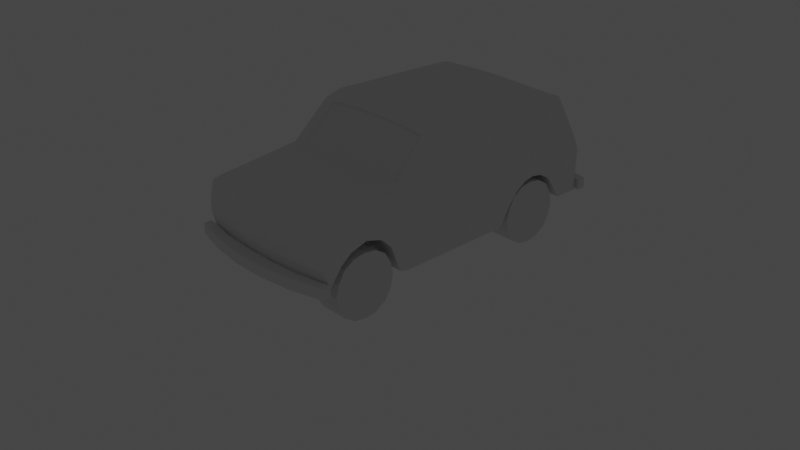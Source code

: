 # Source: niva.blend  (saved by Blender 3.3.6; exported with 4.5.12 LTS)
import bpy
from mathutils import Matrix  # noqa: F401  (used for matrix-valued properties, if any)

bpy.ops.wm.read_factory_settings(use_empty=True)
scene = bpy.context.scene
scene.name = 'Scene'

# ---- collections
col_collection = bpy.data.collections.new('Collection'); scene.collection.children.link(col_collection)

# ---- materials (node trees are filled in below, after node groups)
mat_material = bpy.data.materials.new('Material')
mat_material.alpha_threshold = 0.0
mat_material.use_transparent_shadow = False
mat_material.roughness = 0.5
mat_material.line_color = (0.0, 0.0, 0.0, 1.0)

# ---- material node trees
mat_material.use_nodes = True; mat_material.node_tree.nodes.clear()
_N = mat_material.node_tree.nodes; _L = mat_material.node_tree.links
n0 = _N.new('ShaderNodeOutputMaterial'); n0.name = 'Material Output'; n0.location = (300, 300)
n1 = _N.new('ShaderNodeBsdfPrincipled'); n1.name = 'Principled BSDF'; n1.location = (10, 300)
n1.distribution = 'GGX'
n1.subsurface_method = 'RANDOM_WALK_SKIN'
n1.inputs[3].default_value = 1.45
n1.inputs[27].default_value = (0.0, 0.0, 0.0, 1.0)
n1.inputs[28].default_value = 1.0
_L.new(n1.outputs[0], n0.inputs[0])
n0.is_active_output = True

# ---- world
world_world = bpy.data.worlds.new('World'); scene.world = world_world
world_world.use_nodes = True; world_world.node_tree.nodes.clear()
_N = world_world.node_tree.nodes; _L = world_world.node_tree.links
n0 = _N.new('ShaderNodeOutputWorld'); n0.name = 'World Output'; n0.location = (300, 300)
n1 = _N.new('ShaderNodeBackground'); n1.name = 'Background'; n1.location = (10, 300)
n1.inputs[0].default_value = (0.05088, 0.05088, 0.05088, 1.0)
_L.new(n1.outputs[0], n0.inputs[0])
n0.is_active_output = True
world_world.color = (0.05088, 0.05088, 0.05088)
world_world.use_sun_shadow = False
world_world.sun_shadow_jitter_overblur = 0.0

# ---- cameras
cam_camera = bpy.data.cameras.new('Camera')
cam_camera.clip_end = 100.0
cam_camera.ortho_scale = 7.314

# ---- lights
light_light = bpy.data.lights.new('Light', 'POINT')
light_light.transmission_factor = 0.0
light_light.energy = 1000.0
light_light.shadow_soft_size = 0.1
light_light.shadow_maximum_resolution = 0.006
light_light.use_absolute_resolution = True

# ---- meshes
me_cube = bpy.data.meshes.new('Cube')
me_cube.from_pydata([(0.84, 1.754, 0.5239), (0.84, 1.737, 0.05861), (0.84, -1.669, 0.4895), (0.84, -1.669, 0.3383), (0.7669, -0.2728, 1.17), (0.84, -0.2728, 0.0), (0.7669, -0.6875, 0.8111), (0.84, -0.6875, 0.0), (0.84, -1.624, 0.6681), (0.84, -1.624, 0.1753), (0.84, 1.299, 0.3279), (0.7669, 1.299, 1.17), (0.84, 1.483, 0.05861), (0.7669, 1.483, 1.144), (0.7669, 0.5931, 1.195), (0.84, 0.5931, 0.0), (0.84, -0.7717, 0.02381), (0.7669, -0.7717, 0.8026), (0.7669, -1.593, 0.7195), (0.84, -1.593, 0.1753), (0.84, -1.368, 0.423), (0.7669, -1.368, 0.7423), (0.84, -0.999, 0.4248), (0.7669, -0.999, 0.7796), (0.7669, -1.183, 0.761), (0.84, -1.183, 0.4803), (0.84, 1.051, 0.4213), (0.7669, 1.051, 1.179), (0.7669, 0.8223, 1.187), (0.84, 0.8223, 0.3279), (0.84, 1.175, 0.3993), (0.7669, 1.175, 1.175), (0.84, -0.8853, 0.3086), (0.7669, -0.8853, 0.7911), (0.7669, -1.48, 0.7309), (0.84, -1.48, 0.3339), (0.84, 0.9369, 0.3993), (0.7669, 0.9369, 1.183), (0.7669, 0.7077, 1.191), (0.84, 0.7077, 0.1925), (0.7669, -0.08061, 1.219), (0.84, -0.08061, 0.0), (0.504, 1.737, 0.05861), (0.168, 1.737, 0.05861), (0.504, -1.724, 0.4895), (0.168, -1.751, 0.4895), (0.168, -1.751, 0.3383), (0.504, -1.724, 0.3383), (0.168, 1.823, 0.5239), (0.504, 1.802, 0.5239), (0.504, -0.2728, 0.0), (0.168, -0.2728, 0.0), (0.1671, -0.306, 1.21), (0.5012, -0.3066, 1.192), (0.504, -0.6875, 0.0), (0.168, -0.6875, 0.0), (0.168, -0.6627, 0.8316), (0.504, -0.6621, 0.8311), (0.504, -1.679, 0.1753), (0.168, -1.706, 0.1753), (0.168, -1.706, 0.6681), (0.504, -1.679, 0.6681), (0.168, 1.299, 1.244), (0.504, 1.299, 1.226), (0.504, 1.299, 0.3279), (0.5035, 1.299, 0.05892), (0.504, 1.483, 0.05861), (0.5044, 1.483, 0.05861), (0.168, 1.483, 1.144), (0.504, 1.483, 1.144), (0.168, 0.5931, 1.269), (0.504, 0.5931, 1.25), (0.504, 0.5931, 0.0), (0.5011, 0.5931, 0.0), (0.168, -0.7717, 0.8026), (0.504, -0.7717, 0.8026), (0.504, -0.7717, 0.02381), (0.5044, -0.7717, 0.1747), (0.168, -1.593, 0.7195), (0.504, -1.593, 0.7195), (0.504, -1.593, 0.1753), (0.5044, -1.593, 0.1747), (0.504, -1.368, 0.423), (0.5044, -1.368, 0.1747), (0.168, -1.368, 0.7423), (0.504, -1.368, 0.7423), (0.168, -0.999, 0.7796), (0.504, -0.999, 0.7796), (0.504, -0.999, 0.4248), (0.5044, -0.999, 0.1747), (0.168, -1.183, 0.761), (0.504, -1.183, 0.761), (0.504, -1.183, 0.4803), (0.5044, -1.183, 0.1747), (0.504, 1.051, 0.4213), (0.5035, 1.051, 0.05892), (0.168, 1.051, 1.253), (0.504, 1.051, 1.234), (0.504, 0.8223, 0.3279), (0.5035, 0.8223, 0.05892), (0.168, 0.8223, 1.261), (0.504, 0.8223, 1.242), (0.168, 1.175, 1.248), (0.504, 1.175, 1.23), (0.504, 1.175, 0.3993), (0.5035, 1.175, 0.05892), (0.504, -0.8853, 0.3086), (0.5044, -0.7688, 0.1747), (0.168, -0.8853, 0.7911), (0.504, -0.8853, 0.7911), (0.504, -1.48, 0.3339), (0.5044, -1.48, 0.1747), (0.168, -1.48, 0.7309), (0.504, -1.48, 0.7309), (0.168, 0.9369, 1.257), (0.504, 0.9369, 1.238), (0.504, 0.9369, 0.3993), (0.5035, 0.9369, 0.05892), (0.504, 0.7077, 0.1925), (0.5035, 0.7077, 0.05892), (0.168, 0.7077, 1.265), (0.504, 0.7077, 1.246), (0.168, -0.08061, 1.293), (0.504, -0.08061, 1.274), (0.504, -0.08061, 0.0), (0.168, -0.08061, 0.0), (0.672, -1.701, 0.3383), (0.672, 1.781, 0.5239), (0.6243, -0.3058, 1.177), (0.6518, -0.6631, 0.832), (0.672, -1.655, 0.6681), (0.672, 1.299, 1.207), (0.672, 1.483, 1.144), (0.672, 0.5931, 1.232), (0.672, -0.7717, 0.8026), (0.672, -1.593, 0.7195), (0.672, -1.368, 0.7423), (0.672, -0.999, 0.7796), (0.672, -1.183, 0.761), (0.672, 1.051, 1.216), (0.672, 0.8223, 1.224), (0.672, 1.175, 1.211), (0.672, -0.8853, 0.7911), (0.672, -1.48, 0.7309), (0.672, 0.9369, 1.22), (0.672, 0.7077, 1.228), (0.672, -0.08061, 1.256), (0.672, 1.737, 0.05861), (0.672, -1.701, 0.4895), (0.672, -0.2728, 0.0), (0.672, -0.6875, 0.0), (0.672, -1.655, 0.1753), (0.672, 1.299, 0.3279), (0.672, 1.483, 0.05861), (0.672, 0.5931, 0.0), (0.672, -0.7717, 0.02381), (0.672, -1.593, 0.1753), (0.672, -1.368, 0.423), (0.672, -0.999, 0.4248), (0.672, -1.183, 0.4803), (0.672, 1.051, 0.4213), (0.672, 0.8223, 0.3279), (0.672, 1.175, 0.3993), (0.672, -0.8853, 0.3086), (0.672, -1.48, 0.3339), (0.672, 0.9369, 0.3993), (0.672, 0.7077, 0.1925), (0.672, -0.08061, 0.0), (0.84, -1.183, 0.6678), (0.84, -0.6875, 0.6674), (0.84, -1.593, 0.6681), (0.84, -1.48, 0.668), (0.84, 0.8223, 0.6664), (0.84, 0.9369, 0.6663), (0.84, -0.08061, 0.667), (0.84, 0.5931, 0.6666), (0.84, -0.999, 0.6677), (0.84, 1.692, 0.6658), (0.84, -0.2728, 0.6672), (0.84, -0.7717, 0.6675), (0.84, -0.8853, 0.6676), (0.84, 1.483, 0.6659), (0.84, 1.299, 0.6661), (0.84, 1.175, 0.6662), (0.84, 0.7077, 0.6665), (0.84, 1.051, 0.6662), (0.84, -1.368, 0.6679), (0.168, -0.2728, 1.244), (0.504, -0.2728, 1.225), (0.168, -0.6875, 0.8111), (0.504, -0.6875, 0.8111), (0.672, -0.2728, 1.207), (0.672, -0.6875, 0.8111), (0.1606, -0.3049, 1.185), (0.4818, -0.3054, 1.168), (0.1615, -0.6396, 0.835), (0.4844, -0.639, 0.8345), (0.6001, -0.3046, 1.154), (0.6276, -0.6399, 0.8354), (-5.96e-08, -0.2728, 1.244), (-5.96e-08, 1.299, 1.244), (-5.96e-08, 0.5931, 1.269), (-5.96e-08, 1.051, 1.253), (-5.96e-08, 0.8223, 1.261), (-5.96e-08, 1.175, 1.248), (-5.96e-08, 0.9369, 1.257), (-5.96e-08, 0.7077, 1.265), (-5.96e-08, -0.08061, 1.293), (-5.96e-08, -0.306, 1.21), (-5.96e-08, -0.3049, 1.185), (0.0, 1.737, 0.05861), (0.0, -1.751, 0.4895), (-5.96e-08, -1.751, 0.3383), (-5.96e-08, 1.823, 0.5239), (0.0, -0.2728, 0.0), (0.0, -0.6875, 0.0), (-5.96e-08, -0.6875, 0.8111), (0.0, -1.706, 0.1753), (-5.96e-08, -1.706, 0.6681), (0.0, 1.299, 0.05892), (0.0, 1.483, 0.05877), (0.0, 0.5931, 0.0), (-5.96e-08, -0.7717, 0.8026), (0.0, -0.7717, 0.1747), (-5.96e-08, -1.593, 0.7195), (0.0, -1.593, 0.1747), (0.0, -1.368, 0.1747), (-5.96e-08, -1.368, 0.7423), (-5.96e-08, -0.999, 0.7796), (0.0, -0.999, 0.1747), (-5.96e-08, -1.183, 0.761), (0.0, -1.183, 0.1747), (0.0, 1.051, 0.05892), (0.0, 0.8223, 0.05892), (0.0, 1.175, 0.05892), (0.0, -0.7688, 0.1747), (-5.96e-08, -0.8853, 0.7911), (0.0, -1.48, 0.1747), (-5.96e-08, -1.48, 0.7309), (0.0, 0.9369, 0.05892), (0.0, 0.7077, 0.05892), (0.0, -0.08061, 0.0), (-5.96e-08, -0.6627, 0.8316), (-5.96e-08, -0.6396, 0.835), (-5.96e-08, 1.483, 1.144), (0.7923, -0.257, 0.966), (0.818, -0.261, 0.7896), (0.7751, -0.08064, 1.125), (0.8194, -0.08055, 0.7892), (0.7729, 0.3828, 1.125), (0.8191, 0.3746, 0.7879), (0.8033, -0.319, 0.8902), (0.7742, -0.127, 1.125), (0.7767, -0.08061, 1.145), (0.7744, 0.4037, 1.145), (0.826, 0.3945, 0.7677), (0.8265, -0.08061, 0.769), (0.8073, -0.3436, 0.8922), (0.7947, -0.2728, 0.9787), (0.8251, -0.2728, 0.7695), (0.7756, -0.1367, 1.145), (0.7683, 0.8216, 1.118), (0.818, 0.8229, 0.7644), (0.7916, 1.285, 0.9436), (0.8203, 1.292, 0.7457), (0.7679, 0.5924, 1.128), (0.8169, 0.5938, 0.7735), (0.7688, 1.051, 1.107), (0.819, 1.052, 0.7553), (0.7681, 0.707, 1.123), (0.8174, 0.7083, 0.769), (0.7685, 0.9362, 1.113), (0.8185, 0.9375, 0.7599), (0.769, 1.169, 1.102), (0.8196, 1.176, 0.7504), (0.7773, 1.236, 1.042), (0.8135, 1.334, 0.7874), (0.8051, 1.334, 0.8444), (0.7676, 0.5319, 1.131), (0.8165, 0.5153, 0.7767), (0.8301, 1.175, 0.7352), (0.8307, 1.299, 0.7302), (0.7988, 1.299, 0.9503), (0.7842, 1.249, 1.051), (0.7751, 1.175, 1.117), (0.8284, 0.8223, 0.7492), (0.8289, 0.9369, 0.7446), (0.7747, 0.9369, 1.128), (0.7745, 0.8223, 1.133), (0.8295, 1.051, 0.7401), (0.7749, 1.051, 1.123), (0.8224, 1.349, 0.7811), (0.8126, 1.349, 0.8479), (0.8273, 0.5931, 0.7583), (0.8278, 0.7077, 0.7537), (0.7742, 0.7077, 1.138), (0.774, 0.5931, 1.143), (0.7737, 0.5173, 1.147), (0.8268, 0.4992, 0.762), (0.1679, 1.737, 0.673), (0.1677, 1.542, 1.029), (0.5033, 1.721, 0.6716), (0.4962, 1.541, 1.024), (-5.96e-08, 1.75, 0.6571), (-5.96e-08, 1.534, 1.051), (0.5484, 1.716, 0.6715), (0.5746, 1.7, 0.6958), (0.5432, 1.557, 0.9865), (0.168, 1.75, 0.6564), (0.0, 1.736, 0.6736), (-1.863e-09, 1.54, 1.031), (0.504, 1.734, 0.6548), (0.504, 1.534, 1.044), (0.168, 1.535, 1.049), (0.5581, 1.728, 0.6546), (0.5963, 1.705, 0.6902), (0.5632, 1.554, 0.9968)], [], [(151, 9, 3, 126), (9, 8, 2, 3), (147, 127, 0, 1), (41, 174, 178, 5), (167, 41, 5, 149), (5, 178, 169, 7), (149, 5, 7, 150), (19, 170, 8, 9), (156, 19, 9, 151), (153, 12, 10, 152), (12, 181, 182, 10), (1, 0, 177, 181, 12), (147, 1, 12, 153), (166, 39, 15, 154), (39, 184, 175, 15), (150, 7, 16, 155), (7, 169, 179, 16), (164, 35, 19, 156), (35, 171, 170, 19), (25, 168, 186, 20), (159, 25, 20, 157), (163, 32, 22, 158), (32, 180, 176, 22), (158, 22, 25, 159), (22, 176, 168, 25), (30, 183, 185, 26), (162, 30, 26, 160), (36, 173, 172, 29), (165, 36, 29, 161), (152, 10, 30, 162), (10, 182, 183, 30), (16, 179, 180, 32), (155, 16, 32, 163), (20, 186, 171, 35), (157, 20, 35, 164), (160, 26, 36, 165), (26, 185, 173, 36), (29, 172, 184, 39), (161, 29, 39, 166), (154, 15, 41, 167), (15, 175, 174, 41), (221, 73, 125, 241), (73, 72, 124, 125), (133, 71, 123, 146), (71, 70, 122, 123), (140, 101, 121, 145), (101, 100, 120, 121), (233, 99, 119, 240), (99, 98, 118, 119), (232, 95, 117, 239), (95, 94, 116, 117), (139, 97, 115, 144), (97, 96, 114, 115), (136, 85, 113, 143), (85, 84, 112, 113), (226, 83, 111, 237), (83, 82, 110, 111), (134, 75, 109, 142), (75, 74, 108, 109), (223, 77, 107, 235), (77, 76, 106, 107), (219, 65, 105, 234), (65, 64, 104, 105), (131, 63, 103, 141), (63, 62, 102, 103), (144, 115, 101, 140), (115, 114, 100, 101), (239, 117, 99, 233), (117, 116, 98, 99), (141, 103, 97, 139), (103, 102, 96, 97), (234, 105, 95, 232), (105, 104, 94, 95), (229, 89, 93, 231), (89, 88, 92, 93), (137, 87, 91, 138), (87, 86, 90, 91), (235, 107, 89, 229), (107, 106, 88, 89), (142, 109, 87, 137), (109, 108, 86, 87), (138, 91, 85, 136), (91, 90, 84, 85), (231, 93, 83, 226), (93, 92, 82, 83), (237, 111, 81, 225), (111, 110, 80, 81), (143, 113, 79, 135), (113, 112, 78, 79), (215, 55, 77, 223), (55, 54, 76, 77), (192, 190, 75, 134), (190, 189, 74, 75), (240, 119, 73, 221), (119, 118, 72, 73), (145, 121, 71, 133), (121, 120, 70, 71), (127, 315, 316, 132), (49, 48, 308, 311), (48, 213, 303, 308), (210, 43, 67, 220), (43, 42, 66, 67), (220, 67, 65, 219), (67, 66, 64, 65), (132, 69, 63, 131), (69, 68, 62, 63), (68, 244, 200, 62), (135, 79, 61, 130), (79, 78, 60, 61), (225, 81, 59, 217), (81, 80, 58, 59), (129, 128, 197, 198), (214, 51, 55, 215), (51, 50, 54, 55), (146, 123, 188, 191), (123, 122, 187, 188), (241, 125, 51, 214), (125, 124, 50, 51), (210, 213, 48, 43), (43, 48, 49, 42), (217, 59, 46, 212), (59, 58, 47, 46), (126, 148, 44, 47), (47, 44, 45, 46), (130, 61, 44, 148), (61, 60, 45, 44), (53, 52, 193, 194), (8, 130, 148, 2), (3, 2, 148, 126), (40, 146, 191, 4), (4, 191, 192, 6), (18, 135, 130, 8), (13, 132, 131, 11), (0, 127, 132, 13, 177), (38, 145, 133, 14), (6, 192, 134, 17), (34, 143, 135, 18), (24, 138, 136, 21), (33, 142, 137, 23), (23, 137, 138, 24), (31, 141, 139, 27), (37, 144, 140, 28), (11, 131, 141, 31), (17, 134, 142, 33), (21, 136, 143, 34), (27, 139, 144, 37), (28, 140, 145, 38), (14, 133, 146, 40), (72, 154, 167, 124), (98, 161, 166, 118), (94, 160, 165, 116), (82, 157, 164, 110), (76, 155, 163, 106), (64, 152, 162, 104), (116, 165, 161, 98), (104, 162, 160, 94), (88, 158, 159, 92), (106, 163, 158, 88), (92, 159, 157, 82), (110, 164, 156, 80), (54, 150, 155, 76), (118, 166, 154, 72), (42, 147, 153, 66), (66, 153, 152, 64), (80, 156, 151, 58), (50, 149, 150, 54), (124, 167, 149, 50), (42, 49, 127, 147), (58, 151, 126, 47), (184, 172, 285, 294), (183, 182, 281, 280), (180, 179, 17, 33), (175, 184, 294, 293), (173, 185, 289, 286), (170, 171, 34, 18), (178, 174, 256, 259), (168, 176, 23, 24), (172, 173, 286, 285), (182, 181, 13, 11, 282, 292, 291, 281), (181, 177, 13), (171, 186, 21, 34), (179, 169, 6, 17), (186, 168, 24, 21), (174, 175, 293, 298, 297, 296, 14, 40, 253, 254, 255, 256), (169, 178, 259, 257, 258, 4, 6), (176, 180, 33, 23), (8, 170, 18), (185, 183, 280, 289), (208, 52, 187, 199), (52, 53, 188, 187), (57, 56, 189, 190), (53, 128, 191, 188), (129, 57, 190, 192), (128, 129, 192, 191), (242, 56, 195, 243), (56, 57, 196, 195), (128, 53, 194, 197), (57, 129, 198, 196), (52, 208, 209, 193), (122, 207, 199, 187), (120, 206, 201, 70), (102, 204, 202, 96), (114, 205, 203, 100), (62, 200, 204, 102), (96, 202, 205, 114), (100, 203, 206, 120), (70, 201, 207, 122), (56, 242, 216, 189), (60, 218, 211, 45), (46, 45, 211, 212), (78, 224, 218, 60), (189, 216, 222, 74), (112, 238, 224, 78), (90, 230, 227, 84), (108, 236, 228, 86), (86, 228, 230, 90), (74, 222, 236, 108), (84, 227, 238, 112), (258, 260, 253, 40, 4), (247, 249, 254, 253), (249, 250, 255, 254), (250, 248, 256, 255), (251, 245, 258, 257), (246, 251, 257, 259), (245, 252, 260, 258), (252, 247, 253, 260), (248, 246, 259, 256), (284, 283, 282, 11, 31), (288, 287, 37, 28), (290, 284, 31, 27), (296, 295, 38, 14), (295, 288, 28, 38), (287, 290, 27, 37), (264, 274, 280, 281), (275, 263, 282, 283), (273, 275, 283, 284), (272, 262, 285, 286), (261, 271, 287, 288), (274, 268, 289, 280), (267, 273, 284, 290), (276, 264, 281, 291), (277, 276, 291, 292), (263, 277, 292, 282), (270, 266, 293, 294), (265, 269, 295, 296), (262, 270, 294, 285), (269, 261, 288, 295), (279, 278, 297, 298), (266, 279, 298, 293), (278, 265, 296, 297), (268, 272, 286, 289), (271, 267, 290, 287), (312, 313, 68, 69), (313, 304, 244, 68), (132, 316, 312, 69), (315, 127, 49, 314), (314, 49, 311), (299, 301, 311, 308), (302, 300, 313, 312), (309, 299, 308, 303), (300, 310, 304, 313), (301, 305, 314, 311), (305, 306, 315, 314), (306, 307, 316, 315), (307, 302, 312, 316)])
_uv = me_cube.uv_layers.new(name='UVMap')
_uv.uv.foreach_set('vector', [0.35, 0.7433, 0.375, 0.7433, 0.375, 0.75, 0.35, 0.75, 0.375, 0.7433, 0.625, 0.7433, 0.625, 0.75, 0.375, 0.75, 0.375, 0.475, 0.625, 0.475, 0.625, 0.5, 0.375, 0.5, 0.375, 0.6304, 0.5118, 0.6304, 0.5176, 0.6418, 0.375, 0.6418, 0.35, 0.6304, 0.375, 0.6304, 0.375, 0.6418, 0.35, 0.6418, 0.375, 0.6418, 0.5176, 0.6418, 0.5807, 0.671, 0.375, 0.671, 0.35, 0.6418, 0.375, 0.6418, 0.375, 0.671, 0.35, 0.671, 0.375, 0.7315, 0.6014, 0.7315, 0.625, 0.7433, 0.375, 0.7433, 0.35, 0.7315, 0.375, 0.7315, 0.375, 0.7433, 0.35, 0.7433, 0.35, 0.5259, 0.375, 0.5259, 0.375, 0.5382, 0.35, 0.5382, 0.375, 0.5259, 0.5149, 0.5259, 0.4754, 0.5382, 0.375, 0.5382, 0.375, 0.5, 0.625, 0.5, 0.625, 0.5059, 0.5149, 0.5259, 0.375, 0.5259, 0.35, 0.5, 0.375, 0.5, 0.375, 0.5259, 0.35, 0.5259, 0.35, 0.5777, 0.375, 0.5777, 0.375, 0.5854, 0.35, 0.5854, 0.375, 0.5777, 0.4937, 0.5777, 0.5144, 0.5854, 0.375, 0.5854, 0.35, 0.671, 0.375, 0.671, 0.375, 0.6766, 0.35, 0.6766, 0.375, 0.671, 0.5807, 0.671, 0.5816, 0.6766, 0.375, 0.6766, 0.35, 0.724, 0.375, 0.724, 0.375, 0.7315, 0.35, 0.7315, 0.375, 0.724, 0.5854, 0.724, 0.6014, 0.7315, 0.375, 0.7315, 0.375, 0.7041, 0.542, 0.7041, 0.5668, 0.7164, 0.375, 0.7164, 0.35, 0.7041, 0.375, 0.7041, 0.375, 0.7164, 0.35, 0.7164, 0.35, 0.6842, 0.375, 0.6842, 0.375, 0.6918, 0.35, 0.6918, 0.375, 0.6842, 0.561, 0.6842, 0.5461, 0.6918, 0.375, 0.6918, 0.35, 0.6918, 0.375, 0.6918, 0.375, 0.7041, 0.35, 0.7041, 0.375, 0.6918, 0.5461, 0.6918, 0.542, 0.7041, 0.375, 0.7041, 0.375, 0.5465, 0.4611, 0.5465, 0.4558, 0.5547, 0.375, 0.5547, 0.35, 0.5465, 0.375, 0.5465, 0.375, 0.5547, 0.35, 0.5547, 0.375, 0.5624, 0.4602, 0.5624, 0.4735, 0.57, 0.375, 0.57, 0.35, 0.5624, 0.375, 0.5624, 0.375, 0.57, 0.35, 0.57, 0.35, 0.5382, 0.375, 0.5382, 0.375, 0.5465, 0.35, 0.5465, 0.375, 0.5382, 0.4754, 0.5382, 0.4611, 0.5465, 0.375, 0.5465, 0.375, 0.6766, 0.5816, 0.6766, 0.561, 0.6842, 0.375, 0.6842, 0.35, 0.6766, 0.375, 0.6766, 0.375, 0.6842, 0.35, 0.6842, 0.375, 0.7164, 0.5668, 0.7164, 0.5854, 0.724, 0.375, 0.724, 0.35, 0.7164, 0.375, 0.7164, 0.375, 0.724, 0.35, 0.724, 0.35, 0.5547, 0.375, 0.5547, 0.375, 0.5624, 0.35, 0.5624, 0.375, 0.5547, 0.4558, 0.5547, 0.4602, 0.5624, 0.375, 0.5624, 0.375, 0.57, 0.4735, 0.57, 0.4937, 0.5777, 0.375, 0.5777, 0.35, 0.57, 0.375, 0.57, 0.375, 0.5777, 0.35, 0.5777, 0.35, 0.5854, 0.375, 0.5854, 0.375, 0.6304, 0.35, 0.6304, 0.375, 0.5854, 0.5144, 0.5854, 0.5118, 0.6304, 0.375, 0.6304, 0.25, 0.5854, 0.275, 0.5854, 0.275, 0.6304, 0.25, 0.6304, 0.275, 0.5854, 0.325, 0.5854, 0.325, 0.6304, 0.275, 0.6304, 0.65, 0.5854, 0.675, 0.5854, 0.675, 0.6304, 0.65, 0.6304, 0.675, 0.5854, 0.725, 0.5854, 0.725, 0.6304, 0.675, 0.6304, 0.65, 0.57, 0.675, 0.57, 0.675, 0.5777, 0.65, 0.5777, 0.675, 0.57, 0.725, 0.57, 0.725, 0.5777, 0.675, 0.5777, 0.25, 0.57, 0.275, 0.57, 0.275, 0.5777, 0.25, 0.5777, 0.275, 0.57, 0.325, 0.57, 0.325, 0.5777, 0.275, 0.5777, 0.25, 0.5547, 0.275, 0.5547, 0.275, 0.5624, 0.25, 0.5624, 0.275, 0.5547, 0.325, 0.5547, 0.325, 0.5624, 0.275, 0.5624, 0.65, 0.5547, 0.675, 0.5547, 0.675, 0.5624, 0.65, 0.5624, 0.675, 0.5547, 0.725, 0.5547, 0.725, 0.5624, 0.675, 0.5624, 0.65, 0.7164, 0.675, 0.7164, 0.675, 0.724, 0.65, 0.724, 0.675, 0.7164, 0.725, 0.7164, 0.725, 0.724, 0.675, 0.724, 0.25, 0.7164, 0.275, 0.7164, 0.275, 0.724, 0.25, 0.724, 0.275, 0.7164, 0.325, 0.7164, 0.325, 0.724, 0.275, 0.724, 0.65, 0.6766, 0.675, 0.6766, 0.675, 0.6842, 0.65, 0.6842, 0.675, 0.6766, 0.725, 0.6766, 0.725, 0.6842, 0.675, 0.6842, 0.25, 0.6766, 0.275, 0.6766, 0.275, 0.6842, 0.25, 0.6842, 0.275, 0.6766, 0.325, 0.6766, 0.325, 0.6842, 0.275, 0.6842, 0.25, 0.5382, 0.275, 0.5382, 0.275, 0.5465, 0.25, 0.5465, 0.275, 0.5382, 0.325, 0.5382, 0.325, 0.5465, 0.275, 0.5465, 0.65, 0.5382, 0.675, 0.5382, 0.675, 0.5465, 0.65, 0.5465, 0.675, 0.5382, 0.725, 0.5382, 0.725, 0.5465, 0.675, 0.5465, 0.65, 0.5624, 0.675, 0.5624, 0.675, 0.57, 0.65, 0.57, 0.675, 0.5624, 0.725, 0.5624, 0.725, 0.57, 0.675, 0.57, 0.25, 0.5624, 0.275, 0.5624, 0.275, 0.57, 0.25, 0.57, 0.275, 0.5624, 0.325, 0.5624, 0.325, 0.57, 0.275, 0.57, 0.65, 0.5465, 0.675, 0.5465, 0.675, 0.5547, 0.65, 0.5547, 0.675, 0.5465, 0.725, 0.5465, 0.725, 0.5547, 0.675, 0.5547, 0.25, 0.5465, 0.275, 0.5465, 0.275, 0.5547, 0.25, 0.5547, 0.275, 0.5465, 0.325, 0.5465, 0.325, 0.5547, 0.275, 0.5547, 0.25, 0.6918, 0.275, 0.6918, 0.275, 0.7041, 0.25, 0.7041, 0.275, 0.6918, 0.325, 0.6918, 0.325, 0.7041, 0.275, 0.7041, 0.65, 0.6918, 0.675, 0.6918, 0.675, 0.7041, 0.65, 0.7041, 0.675, 0.6918, 0.725, 0.6918, 0.725, 0.7041, 0.675, 0.7041, 0.25, 0.6842, 0.275, 0.6842, 0.275, 0.6918, 0.25, 0.6918, 0.275, 0.6842, 0.325, 0.6842, 0.325, 0.6918, 0.275, 0.6918, 0.65, 0.6842, 0.675, 0.6842, 0.675, 0.6918, 0.65, 0.6918, 0.675, 0.6842, 0.725, 0.6842, 0.725, 0.6918, 0.675, 0.6918, 0.65, 0.7041, 0.675, 0.7041, 0.675, 0.7164, 0.65, 0.7164, 0.675, 0.7041, 0.725, 0.7041, 0.725, 0.7164, 0.675, 0.7164, 0.25, 0.7041, 0.275, 0.7041, 0.275, 0.7164, 0.25, 0.7164, 0.275, 0.7041, 0.325, 0.7041, 0.325, 0.7164, 0.275, 0.7164, 0.25, 0.724, 0.275, 0.724, 0.275, 0.7315, 0.25, 0.7315, 0.275, 0.724, 0.325, 0.724, 0.325, 0.7315, 0.275, 0.7315, 0.65, 0.724, 0.675, 0.724, 0.675, 0.7315, 0.65, 0.7315, 0.675, 0.724, 0.725, 0.724, 0.725, 0.7315, 0.675, 0.7315, 0.25, 0.671, 0.275, 0.671, 0.275, 0.6766, 0.25, 0.6766, 0.275, 0.671, 0.325, 0.671, 0.325, 0.6766, 0.275, 0.6766, 0.65, 0.671, 0.675, 0.671, 0.675, 0.6766, 0.65, 0.6766, 0.675, 0.671, 0.725, 0.671, 0.725, 0.6766, 0.675, 0.6766, 0.25, 0.5777, 0.275, 0.5777, 0.275, 0.5854, 0.25, 0.5854, 0.275, 0.5777, 0.325, 0.5777, 0.325, 0.5854, 0.275, 0.5854, 0.65, 0.5777, 0.675, 0.5777, 0.675, 0.5854, 0.65, 0.5854, 0.675, 0.5777, 0.725, 0.5777, 0.725, 0.5854, 0.675, 0.5854, 0.65, 0.5, 0.6612, 0.507, 0.6662, 0.5198, 0.65, 0.5259, 0.675, 0.5, 0.725, 0.5, 0.725, 0.5055, 0.675, 0.5055, 0.725, 0.5, 0.75, 0.5, 0.75, 0.5056, 0.725, 0.5055, 0.25, 0.5, 0.275, 0.5, 0.275, 0.5259, 0.25, 0.5259, 0.275, 0.5, 0.325, 0.5, 0.325, 0.5259, 0.275, 0.5259, 0.25, 0.5259, 0.275, 0.5259, 0.275, 0.5382, 0.25, 0.5382, 0.275, 0.5259, 0.325, 0.5259, 0.325, 0.5382, 0.275, 0.5382, 0.65, 0.5259, 0.675, 0.5259, 0.675, 0.5382, 0.65, 0.5382, 0.675, 0.5259, 0.725, 0.5259, 0.725, 0.5382, 0.675, 0.5382, 0.725, 0.5259, 0.75, 0.5259, 0.75, 0.5382, 0.725, 0.5382, 0.65, 0.7315, 0.675, 0.7315, 0.675, 0.7433, 0.65, 0.7433, 0.675, 0.7315, 0.725, 0.7315, 0.725, 0.7433, 0.675, 0.7433, 0.25, 0.7315, 0.275, 0.7315, 0.275, 0.7433, 0.25, 0.7433, 0.275, 0.7315, 0.325, 0.7315, 0.325, 0.7433, 0.275, 0.7433, 0.6571, 0.6685, 0.6571, 0.6442, 0.6571, 0.6442, 0.6571, 0.6685, 0.25, 0.6418, 0.275, 0.6418, 0.275, 0.671, 0.25, 0.671, 0.275, 0.6418, 0.325, 0.6418, 0.325, 0.671, 0.275, 0.671, 0.65, 0.6304, 0.675, 0.6304, 0.675, 0.6418, 0.65, 0.6418, 0.675, 0.6304, 0.725, 0.6304, 0.725, 0.6418, 0.675, 0.6418, 0.25, 0.6304, 0.275, 0.6304, 0.275, 0.6418, 0.25, 0.6418, 0.275, 0.6304, 0.325, 0.6304, 0.325, 0.6418, 0.275, 0.6418, 0.375, 0.375, 0.625, 0.375, 0.625, 0.4, 0.375, 0.4, 0.375, 0.4, 0.625, 0.4, 0.625, 0.45, 0.375, 0.45, 0.25, 0.7433, 0.275, 0.7433, 0.275, 0.75, 0.25, 0.75, 0.275, 0.7433, 0.325, 0.7433, 0.325, 0.75, 0.275, 0.75, 0.375, 0.775, 0.625, 0.775, 0.625, 0.8, 0.375, 0.8, 0.375, 0.8, 0.625, 0.8, 0.625, 0.85, 0.375, 0.85, 0.65, 0.7433, 0.675, 0.7433, 0.675, 0.75, 0.65, 0.75, 0.675, 0.7433, 0.725, 0.7433, 0.725, 0.75, 0.675, 0.75, 0.6754, 0.6441, 0.7251, 0.6441, 0.7251, 0.6441, 0.6754, 0.6441, 0.625, 0.7433, 0.65, 0.7433, 0.65, 0.75, 0.625, 0.75, 0.375, 0.75, 0.625, 0.75, 0.625, 0.775, 0.375, 0.775, 0.625, 0.6304, 0.65, 0.6304, 0.65, 0.6418, 0.625, 0.6418, 0.625, 0.6418, 0.65, 0.6418, 0.65, 0.671, 0.625, 0.671, 0.625, 0.7315, 0.65, 0.7315, 0.65, 0.7433, 0.625, 0.7433, 0.625, 0.5259, 0.65, 0.5259, 0.65, 0.5382, 0.625, 0.5382, 0.625, 0.5, 0.65, 0.5, 0.65, 0.5259, 0.625, 0.5259, 0.625, 0.5059, 0.625, 0.5777, 0.65, 0.5777, 0.65, 0.5854, 0.625, 0.5854, 0.625, 0.671, 0.65, 0.671, 0.65, 0.6766, 0.625, 0.6766, 0.625, 0.724, 0.65, 0.724, 0.65, 0.7315, 0.625, 0.7315, 0.625, 0.7041, 0.65, 0.7041, 0.65, 0.7164, 0.625, 0.7164, 0.625, 0.6842, 0.65, 0.6842, 0.65, 0.6918, 0.625, 0.6918, 0.625, 0.6918, 0.65, 0.6918, 0.65, 0.7041, 0.625, 0.7041, 0.625, 0.5465, 0.65, 0.5465, 0.65, 0.5547, 0.625, 0.5547, 0.625, 0.5624, 0.65, 0.5624, 0.65, 0.57, 0.625, 0.57, 0.625, 0.5382, 0.65, 0.5382, 0.65, 0.5465, 0.625, 0.5465, 0.625, 0.6766, 0.65, 0.6766, 0.65, 0.6842, 0.625, 0.6842, 0.625, 0.7164, 0.65, 0.7164, 0.65, 0.724, 0.625, 0.724, 0.625, 0.5547, 0.65, 0.5547, 0.65, 0.5624, 0.625, 0.5624, 0.625, 0.57, 0.65, 0.57, 0.65, 0.5777, 0.625, 0.5777, 0.625, 0.5854, 0.65, 0.5854, 0.65, 0.6304, 0.625, 0.6304, 0.325, 0.5854, 0.35, 0.5854, 0.35, 0.6304, 0.325, 0.6304, 0.325, 0.57, 0.35, 0.57, 0.35, 0.5777, 0.325, 0.5777, 0.325, 0.5547, 0.35, 0.5547, 0.35, 0.5624, 0.325, 0.5624, 0.325, 0.7164, 0.35, 0.7164, 0.35, 0.724, 0.325, 0.724, 0.325, 0.6766, 0.35, 0.6766, 0.35, 0.6842, 0.325, 0.6842, 0.325, 0.5382, 0.35, 0.5382, 0.35, 0.5465, 0.325, 0.5465, 0.325, 0.5624, 0.35, 0.5624, 0.35, 0.57, 0.325, 0.57, 0.325, 0.5465, 0.35, 0.5465, 0.35, 0.5547, 0.325, 0.5547, 0.325, 0.6918, 0.35, 0.6918, 0.35, 0.7041, 0.325, 0.7041, 0.325, 0.6842, 0.35, 0.6842, 0.35, 0.6918, 0.325, 0.6918, 0.325, 0.7041, 0.35, 0.7041, 0.35, 0.7164, 0.325, 0.7164, 0.325, 0.724, 0.35, 0.724, 0.35, 0.7315, 0.325, 0.7315, 0.325, 0.671, 0.35, 0.671, 0.35, 0.6766, 0.325, 0.6766, 0.325, 0.5777, 0.35, 0.5777, 0.35, 0.5854, 0.325, 0.5854, 0.325, 0.5, 0.35, 0.5, 0.35, 0.5259, 0.325, 0.5259, 0.325, 0.5259, 0.35, 0.5259, 0.35, 0.5382, 0.325, 0.5382, 0.325, 0.7315, 0.35, 0.7315, 0.35, 0.7433, 0.325, 0.7433, 0.325, 0.6418, 0.35, 0.6418, 0.35, 0.671, 0.325, 0.671, 0.325, 0.6304, 0.35, 0.6304, 0.35, 0.6418, 0.325, 0.6418, 0.375, 0.45, 0.625, 0.45, 0.625, 0.475, 0.375, 0.475, 0.325, 0.7433, 0.35, 0.7433, 0.35, 0.75, 0.325, 0.75, 0.4937, 0.5777, 0.4735, 0.57, 0.4976, 0.57, 0.5155, 0.5777, 0.4611, 0.5465, 0.4754, 0.5382, 0.4944, 0.5382, 0.4833, 0.5465, 0.561, 0.6842, 0.5816, 0.6766, 0.625, 0.6766, 0.625, 0.6842, 0.5144, 0.5854, 0.4937, 0.5777, 0.5155, 0.5777, 0.5336, 0.5854, 0.4602, 0.5624, 0.4558, 0.5547, 0.4802, 0.5547, 0.4852, 0.5624, 0.6014, 0.7315, 0.5854, 0.724, 0.625, 0.724, 0.625, 0.7315, 0.5176, 0.6418, 0.5118, 0.6304, 0.5327, 0.6304, 0.5394, 0.6418, 0.542, 0.7041, 0.5461, 0.6918, 0.625, 0.6918, 0.625, 0.7041, 0.4735, 0.57, 0.4602, 0.5624, 0.4852, 0.5624, 0.4976, 0.57, 0.4754, 0.5382, 0.5149, 0.5259, 0.625, 0.5259, 0.625, 0.5382, 0.5597, 0.5382, 0.5369, 0.5348, 0.5182, 0.5348, 0.4944, 0.5382, 0.5149, 0.5259, 0.625, 0.5059, 0.625, 0.5259, 0.5854, 0.724, 0.5668, 0.7164, 0.625, 0.7164, 0.625, 0.724, 0.5816, 0.6766, 0.5807, 0.671, 0.625, 0.671, 0.625, 0.6766, 0.5668, 0.7164, 0.542, 0.7041, 0.625, 0.7041, 0.625, 0.7164, 0.5118, 0.6304, 0.5144, 0.5854, 0.5336, 0.5854, 0.534, 0.5916, 0.6144, 0.5904, 0.6142, 0.5854, 0.625, 0.5854, 0.625, 0.6304, 0.6098, 0.6304, 0.6132, 0.598, 0.5346, 0.5986, 0.5327, 0.6304, 0.5807, 0.671, 0.5176, 0.6418, 0.5394, 0.6418, 0.5776, 0.6467, 0.5841, 0.6418, 0.625, 0.6418, 0.625, 0.671, 0.5461, 0.6918, 0.561, 0.6842, 0.625, 0.6842, 0.625, 0.6918, 0.625, 0.7433, 0.6014, 0.7315, 0.625, 0.7315, 0.4558, 0.5547, 0.4611, 0.5465, 0.4833, 0.5465, 0.4802, 0.5547, 0.75, 0.6441, 0.7251, 0.6441, 0.725, 0.6418, 0.75, 0.6418, 0.7251, 0.6441, 0.6754, 0.6441, 0.675, 0.6418, 0.725, 0.6418, 0.675, 0.6686, 0.725, 0.6686, 0.725, 0.671, 0.675, 0.671, 0.6754, 0.6441, 0.6571, 0.6442, 0.65, 0.6418, 0.675, 0.6418, 0.6571, 0.6685, 0.675, 0.6686, 0.675, 0.671, 0.65, 0.671, 0.6571, 0.6442, 0.6571, 0.6685, 0.65, 0.671, 0.65, 0.6418, 0.75, 0.6686, 0.725, 0.6686, 0.725, 0.6686, 0.75, 0.6686, 0.725, 0.6686, 0.675, 0.6686, 0.675, 0.6686, 0.725, 0.6686, 0.6571, 0.6442, 0.6754, 0.6441, 0.6754, 0.6441, 0.6571, 0.6442, 0.675, 0.6686, 0.6571, 0.6685, 0.6571, 0.6685, 0.675, 0.6686, 0.7251, 0.6441, 0.75, 0.6441, 0.75, 0.6441, 0.7251, 0.6441, 0.725, 0.6304, 0.75, 0.6304, 0.75, 0.6418, 0.725, 0.6418, 0.725, 0.5777, 0.75, 0.5777, 0.75, 0.5854, 0.725, 0.5854, 0.725, 0.5465, 0.75, 0.5465, 0.75, 0.5547, 0.725, 0.5547, 0.725, 0.5624, 0.75, 0.5624, 0.75, 0.57, 0.725, 0.57, 0.725, 0.5382, 0.75, 0.5382, 0.75, 0.5465, 0.725, 0.5465, 0.725, 0.5547, 0.75, 0.5547, 0.75, 0.5624, 0.725, 0.5624, 0.725, 0.57, 0.75, 0.57, 0.75, 0.5777, 0.725, 0.5777, 0.725, 0.5854, 0.75, 0.5854, 0.75, 0.6304, 0.725, 0.6304, 0.725, 0.6686, 0.75, 0.6686, 0.75, 0.671, 0.725, 0.671, 0.725, 0.7433, 0.75, 0.7433, 0.75, 0.75, 0.725, 0.75, 0.375, 0.85, 0.625, 0.85, 0.625, 0.875, 0.375, 0.875, 0.725, 0.7315, 0.75, 0.7315, 0.75, 0.7433, 0.725, 0.7433, 0.725, 0.671, 0.75, 0.671, 0.75, 0.6766, 0.725, 0.6766, 0.725, 0.724, 0.75, 0.724, 0.75, 0.7315, 0.725, 0.7315, 0.725, 0.7041, 0.75, 0.7041, 0.75, 0.7164, 0.725, 0.7164, 0.725, 0.6842, 0.75, 0.6842, 0.75, 0.6918, 0.725, 0.6918, 0.725, 0.6918, 0.75, 0.6918, 0.75, 0.7041, 0.725, 0.7041, 0.725, 0.6766, 0.75, 0.6766, 0.75, 0.6842, 0.725, 0.6842, 0.725, 0.7164, 0.75, 0.7164, 0.75, 0.724, 0.725, 0.724, 0.5841, 0.6418, 0.6126, 0.6337, 0.6098, 0.6304, 0.625, 0.6304, 0.625, 0.6418, 0.6057, 0.6304, 0.6089, 0.5994, 0.6132, 0.598, 0.6098, 0.6304, 0.6089, 0.5994, 0.5388, 0.6, 0.5346, 0.5986, 0.6132, 0.598, 0.5388, 0.6, 0.5369, 0.6304, 0.5327, 0.6304, 0.5346, 0.5986, 0.573, 0.645, 0.5807, 0.6408, 0.5841, 0.6418, 0.5776, 0.6467, 0.5433, 0.6411, 0.573, 0.645, 0.5776, 0.6467, 0.5394, 0.6418, 0.5807, 0.6408, 0.6079, 0.6331, 0.6126, 0.6337, 0.5841, 0.6418, 0.6079, 0.6331, 0.6057, 0.6304, 0.6098, 0.6304, 0.6126, 0.6337, 0.5369, 0.6304, 0.5433, 0.6411, 0.5394, 0.6418, 0.5327, 0.6304, 0.6065, 0.5465, 0.5879, 0.5415, 0.5597, 0.5382, 0.625, 0.5382, 0.625, 0.5465, 0.6093, 0.57, 0.6074, 0.5624, 0.625, 0.5624, 0.625, 0.57, 0.6065, 0.5547, 0.6065, 0.5465, 0.625, 0.5465, 0.625, 0.5547, 0.6142, 0.5854, 0.6118, 0.5777, 0.625, 0.5777, 0.625, 0.5854, 0.6118, 0.5777, 0.6093, 0.57, 0.625, 0.57, 0.625, 0.5777, 0.6074, 0.5624, 0.6065, 0.5547, 0.625, 0.5547, 0.625, 0.5624, 0.498, 0.5386, 0.4882, 0.5464, 0.4833, 0.5465, 0.4944, 0.5382, 0.5847, 0.5424, 0.5557, 0.5391, 0.5597, 0.5382, 0.5879, 0.5415, 0.6015, 0.5469, 0.5847, 0.5424, 0.5879, 0.5415, 0.6065, 0.5465, 0.49, 0.5623, 0.502, 0.57, 0.4976, 0.57, 0.4852, 0.5624, 0.6049, 0.5701, 0.6026, 0.5624, 0.6074, 0.5624, 0.6093, 0.57, 0.4882, 0.5464, 0.4852, 0.5547, 0.4802, 0.5547, 0.4833, 0.5465, 0.6014, 0.5548, 0.6015, 0.5469, 0.6065, 0.5465, 0.6065, 0.5547, 0.5173, 0.5358, 0.498, 0.5386, 0.4944, 0.5382, 0.5182, 0.5348, 0.5336, 0.5358, 0.5173, 0.5358, 0.5182, 0.5348, 0.5369, 0.5348, 0.5557, 0.5391, 0.5336, 0.5358, 0.5369, 0.5348, 0.5597, 0.5382, 0.5193, 0.5777, 0.5368, 0.5853, 0.5336, 0.5854, 0.5155, 0.5777, 0.611, 0.5854, 0.608, 0.5777, 0.6118, 0.5777, 0.6142, 0.5854, 0.502, 0.57, 0.5193, 0.5777, 0.5155, 0.5777, 0.4976, 0.57, 0.608, 0.5777, 0.6049, 0.5701, 0.6093, 0.57, 0.6118, 0.5777, 0.5371, 0.5906, 0.6112, 0.5894, 0.6144, 0.5904, 0.534, 0.5916, 0.5368, 0.5853, 0.5371, 0.5906, 0.534, 0.5916, 0.5336, 0.5854, 0.6112, 0.5894, 0.611, 0.5854, 0.6142, 0.5854, 0.6144, 0.5904, 0.4852, 0.5547, 0.49, 0.5623, 0.4852, 0.5624, 0.4802, 0.5547, 0.6026, 0.5624, 0.6014, 0.5548, 0.6065, 0.5547, 0.6074, 0.5624, 0.675, 0.5217, 0.725, 0.5219, 0.725, 0.5259, 0.675, 0.5259, 0.725, 0.5219, 0.75, 0.522, 0.75, 0.5259, 0.725, 0.5259, 0.65, 0.5259, 0.6662, 0.5198, 0.675, 0.5217, 0.675, 0.5259, 0.6612, 0.507, 0.65, 0.5, 0.675, 0.5, 0.6669, 0.5055, 0.6669, 0.5055, 0.675, 0.5, 0.675, 0.5055, 0.725, 0.5063, 0.6751, 0.5062, 0.675, 0.5055, 0.725, 0.5055, 0.6762, 0.5209, 0.725, 0.5211, 0.725, 0.5219, 0.675, 0.5217, 0.7469, 0.5063, 0.725, 0.5063, 0.725, 0.5055, 0.75, 0.5056, 0.725, 0.5211, 0.7469, 0.5212, 0.75, 0.522, 0.725, 0.5219, 0.6751, 0.5062, 0.6684, 0.5063, 0.6669, 0.5055, 0.675, 0.5055, 0.6684, 0.5063, 0.6645, 0.5073, 0.6612, 0.507, 0.6669, 0.5055, 0.6645, 0.5073, 0.6692, 0.5194, 0.6662, 0.5198, 0.6612, 0.507, 0.6692, 0.5194, 0.6762, 0.5209, 0.675, 0.5217, 0.6662, 0.5198])
me_cube.materials.append(mat_material)
me_cube.use_mirror_vertex_groups = False
me_cube.update()
me_cube_001 = bpy.data.meshes.new('Cube.001')
me_cube_001.from_pydata([(0.1606, -0.3049, 1.185), (0.4818, -0.3054, 1.168), (0.1615, -0.6396, 0.835), (0.4844, -0.639, 0.8345), (0.6001, -0.3046, 1.154), (0.6276, -0.6399, 0.8354), (-5.96e-08, -0.3049, 1.185), (-5.96e-08, -0.6396, 0.835)], [], [(4, 1, 3, 5), (1, 0, 2, 3), (0, 6, 7, 2)])
_uv = me_cube_001.uv_layers.new(name='UVMap')
_uv.uv.foreach_set('vector', [0.6571, 0.6442, 0.6754, 0.6441, 0.675, 0.6686, 0.6571, 0.6685, 0.6754, 0.6441, 0.7251, 0.6441, 0.725, 0.6686, 0.675, 0.6686, 0.7251, 0.6441, 0.75, 0.6441, 0.75, 0.6686, 0.725, 0.6686])
me_cube_001.materials.append(mat_material)
me_cube_001.use_mirror_vertex_groups = False
me_cube_001.update()
me_cube_002 = bpy.data.meshes.new('Cube.002')
me_cube_002.from_pydata([(0.7923, -0.257, 0.966), (0.818, -0.261, 0.7896), (0.7751, -0.08064, 1.125), (0.8194, -0.08055, 0.7892), (0.7729, 0.3828, 1.125), (0.8191, 0.3746, 0.7879), (0.8033, -0.319, 0.8902), (0.7742, -0.127, 1.125)], [], [(3, 5, 4, 2), (0, 6, 1), (1, 3, 2, 7, 0)])
_uv = me_cube_002.uv_layers.new(name='UVMap')
_uv.uv.foreach_set('vector', [0.5369, 0.6304, 0.5388, 0.6, 0.6089, 0.5994, 0.6057, 0.6304, 0.5807, 0.6408, 0.573, 0.645, 0.5433, 0.6411, 0.5433, 0.6411, 0.5369, 0.6304, 0.6057, 0.6304, 0.6079, 0.6331, 0.5807, 0.6408])
me_cube_002.materials.append(mat_material)
me_cube_002.use_mirror_vertex_groups = False
me_cube_002.update()
me_cube_003 = bpy.data.meshes.new('Cube.003')
me_cube_003.from_pydata([(0.7683, 0.8216, 1.118), (0.818, 0.8229, 0.7644), (0.7916, 1.285, 0.9436), (0.8203, 1.292, 0.7457), (0.7679, 0.5924, 1.128), (0.8169, 0.5938, 0.7735), (0.7688, 1.051, 1.107), (0.819, 1.052, 0.7553), (0.7681, 0.707, 1.123), (0.8174, 0.7083, 0.769), (0.7685, 0.9362, 1.113), (0.8185, 0.9375, 0.7599), (0.769, 1.169, 1.102), (0.8196, 1.176, 0.7504), (0.7773, 1.236, 1.042), (0.8135, 1.334, 0.7874), (0.8051, 1.334, 0.8444), (0.7676, 0.5319, 1.131), (0.8165, 0.5153, 0.7767)], [], [(13, 3, 2, 14, 12), (1, 11, 10, 0), (7, 13, 12, 6), (3, 15, 16, 2), (5, 9, 8, 4), (9, 1, 0, 8), (4, 17, 18, 5), (11, 7, 6, 10)])
_uv = me_cube_003.uv_layers.new(name='UVMap')
_uv.uv.foreach_set('vector', [0.4882, 0.5464, 0.498, 0.5386, 0.5557, 0.5391, 0.5847, 0.5424, 0.6015, 0.5469, 0.502, 0.57, 0.49, 0.5623, 0.6026, 0.5624, 0.6049, 0.5701, 0.4852, 0.5547, 0.4882, 0.5464, 0.6015, 0.5469, 0.6014, 0.5548, 0.498, 0.5386, 0.5173, 0.5358, 0.5336, 0.5358, 0.5557, 0.5391, 0.5368, 0.5853, 0.5193, 0.5777, 0.608, 0.5777, 0.611, 0.5854, 0.5193, 0.5777, 0.502, 0.57, 0.6049, 0.5701, 0.608, 0.5777, 0.611, 0.5854, 0.6112, 0.5894, 0.5371, 0.5906, 0.5368, 0.5853, 0.49, 0.5623, 0.4852, 0.5547, 0.6014, 0.5548, 0.6026, 0.5624])
me_cube_003.materials.append(mat_material)
me_cube_003.use_mirror_vertex_groups = False
me_cube_003.update()
me_cube_004 = bpy.data.meshes.new('Cube.004')
me_cube_004.from_pydata([(-0.1556, -0.2431, -0.2431), (-0.1556, -0.2431, 0.2431), (-0.1556, 0.2431, -0.2431), (-0.1556, 0.2431, 0.2431), (0.1556, -0.2431, -0.2431), (0.1556, -0.2431, 0.2431), (0.1556, 0.2431, -0.2431), (0.1556, 0.2431, 0.2431), (-0.1556, -0.3382, 0.0), (-0.1556, 0.3382, 0.0), (0.1556, 0.3382, 0.0), (0.1556, -0.3382, 0.0), (-0.1556, -2.98e-08, -0.3367), (-0.1556, -2.98e-08, 0.3367), (0.1556, -2.98e-08, -0.3367), (0.1556, -2.98e-08, 0.3367), (0.1556, -2.98e-08, 0.0), (-0.1556, -2.98e-08, 0.0), (-0.1556, -0.1313, -0.3154), (0.1556, -0.1313, 0.3154), (0.1556, -0.1313, 0.0), (-0.1556, -0.1313, 0.3154), (0.1556, -0.1313, -0.3154), (-0.1556, -0.1313, 0.0), (-0.1556, 0.1313, 0.3154), (0.1556, 0.1313, -0.3154), (-0.1556, 0.1313, 0.0), (-0.1556, 0.1313, -0.3154), (0.1556, 0.1313, 0.3154), (0.1556, 0.1313, 0.0), (-0.1556, 0.3095, -0.1313), (0.1556, 0.3095, -0.1313), (0.1556, -0.3095, -0.1313), (-0.1556, -0.3095, -0.1313), (-0.1556, -2.98e-08, -0.1313), (0.1556, -2.98e-08, -0.1313), (-0.1556, -0.1313, -0.1313), (0.1556, -0.1313, -0.1313), (0.1556, 0.1313, -0.1313), (-0.1556, 0.1313, -0.1313), (-0.1556, -0.3095, 0.1313), (-0.1556, 0.3095, 0.1313), (0.1556, 0.3095, 0.1313), (0.1556, -0.3095, 0.1313), (0.1556, -2.98e-08, 0.1313), (-0.1556, -2.98e-08, 0.1313), (-0.1556, -0.1313, 0.1313), (0.1556, -0.1313, 0.1313), (0.1556, 0.1313, 0.1313), (-0.1556, 0.1313, 0.1313)], [], [(49, 24, 3, 41), (41, 3, 7, 42), (47, 19, 5, 43), (43, 5, 1, 40), (18, 22, 4, 0), (19, 21, 1, 5), (32, 11, 8, 33), (37, 20, 11, 32), (30, 9, 10, 31), (39, 26, 9, 30), (36, 23, 17, 34), (38, 29, 16, 35), (28, 24, 13, 15), (27, 25, 14, 12), (48, 28, 15, 44), (46, 21, 13, 45), (40, 1, 21, 46), (33, 8, 23, 36), (35, 16, 20, 37), (15, 13, 21, 19), (12, 14, 22, 18), (44, 15, 19, 47), (42, 7, 28, 48), (2, 6, 25, 27), (7, 3, 24, 28), (31, 10, 29, 38), (34, 17, 26, 39), (45, 13, 24, 49), (12, 34, 39, 27), (6, 31, 38, 25), (14, 35, 37, 22), (0, 33, 36, 18), (25, 38, 35, 14), (18, 36, 34, 12), (27, 39, 30, 2), (2, 30, 31, 6), (22, 37, 32, 4), (4, 32, 33, 0), (17, 45, 49, 26), (10, 42, 48, 29), (16, 44, 47, 20), (8, 40, 46, 23), (23, 46, 45, 17), (29, 48, 44, 16), (11, 43, 40, 8), (20, 47, 43, 11), (9, 41, 42, 10), (26, 49, 41, 9)])
_uv = me_cube_004.uv_layers.new(name='UVMap')
_uv.uv.foreach_set('vector', [0.5625, 0.1875, 0.625, 0.1875, 0.625, 0.25, 0.5625, 0.25, 0.5625, 0.25, 0.625, 0.25, 0.625, 0.5, 0.5625, 0.5, 0.5625, 0.6875, 0.625, 0.6875, 0.625, 0.75, 0.5625, 0.75, 0.5625, 0.75, 0.625, 0.75, 0.625, 1.0, 0.5625, 1.0, 0.125, 0.6875, 0.375, 0.6875, 0.375, 0.75, 0.125, 0.75, 0.625, 0.6875, 0.875, 0.6875, 0.875, 0.75, 0.625, 0.75, 0.4375, 0.75, 0.5, 0.75, 0.5, 1.0, 0.4375, 1.0, 0.4375, 0.6875, 0.5, 0.6875, 0.5, 0.75, 0.4375, 0.75, 0.4375, 0.25, 0.5, 0.25, 0.5, 0.5, 0.4375, 0.5, 0.4375, 0.1875, 0.5, 0.1875, 0.5, 0.25, 0.4375, 0.25, 0.4375, 0.0625, 0.5, 0.0625, 0.5, 0.125, 0.4375, 0.125, 0.4375, 0.5625, 0.5, 0.5625, 0.5, 0.625, 0.4375, 0.625, 0.625, 0.5625, 0.875, 0.5625, 0.875, 0.625, 0.625, 0.625, 0.125, 0.5625, 0.375, 0.5625, 0.375, 0.625, 0.125, 0.625, 0.5625, 0.5625, 0.625, 0.5625, 0.625, 0.625, 0.5625, 0.625, 0.5625, 0.0625, 0.625, 0.0625, 0.625, 0.125, 0.5625, 0.125, 0.5625, 0.0, 0.625, 0.0, 0.625, 0.0625, 0.5625, 0.0625, 0.4375, 0.0, 0.5, 0.0, 0.5, 0.0625, 0.4375, 0.0625, 0.4375, 0.625, 0.5, 0.625, 0.5, 0.6875, 0.4375, 0.6875, 0.625, 0.625, 0.875, 0.625, 0.875, 0.6875, 0.625, 0.6875, 0.125, 0.625, 0.375, 0.625, 0.375, 0.6875, 0.125, 0.6875, 0.5625, 0.625, 0.625, 0.625, 0.625, 0.6875, 0.5625, 0.6875, 0.5625, 0.5, 0.625, 0.5, 0.625, 0.5625, 0.5625, 0.5625, 0.125, 0.5, 0.375, 0.5, 0.375, 0.5625, 0.125, 0.5625, 0.625, 0.5, 0.875, 0.5, 0.875, 0.5625, 0.625, 0.5625, 0.4375, 0.5, 0.5, 0.5, 0.5, 0.5625, 0.4375, 0.5625, 0.4375, 0.125, 0.5, 0.125, 0.5, 0.1875, 0.4375, 0.1875, 0.5625, 0.125, 0.625, 0.125, 0.625, 0.1875, 0.5625, 0.1875, 0.375, 0.125, 0.4375, 0.125, 0.4375, 0.1875, 0.375, 0.1875, 0.375, 0.5, 0.4375, 0.5, 0.4375, 0.5625, 0.375, 0.5625, 0.375, 0.625, 0.4375, 0.625, 0.4375, 0.6875, 0.375, 0.6875, 0.375, 0.0, 0.4375, 0.0, 0.4375, 0.0625, 0.375, 0.0625, 0.375, 0.5625, 0.4375, 0.5625, 0.4375, 0.625, 0.375, 0.625, 0.375, 0.0625, 0.4375, 0.0625, 0.4375, 0.125, 0.375, 0.125, 0.375, 0.1875, 0.4375, 0.1875, 0.4375, 0.25, 0.375, 0.25, 0.375, 0.25, 0.4375, 0.25, 0.4375, 0.5, 0.375, 0.5, 0.375, 0.6875, 0.4375, 0.6875, 0.4375, 0.75, 0.375, 0.75, 0.375, 0.75, 0.4375, 0.75, 0.4375, 1.0, 0.375, 1.0, 0.5, 0.125, 0.5625, 0.125, 0.5625, 0.1875, 0.5, 0.1875, 0.5, 0.5, 0.5625, 0.5, 0.5625, 0.5625, 0.5, 0.5625, 0.5, 0.625, 0.5625, 0.625, 0.5625, 0.6875, 0.5, 0.6875, 0.5, 0.0, 0.5625, 0.0, 0.5625, 0.0625, 0.5, 0.0625, 0.5, 0.0625, 0.5625, 0.0625, 0.5625, 0.125, 0.5, 0.125, 0.5, 0.5625, 0.5625, 0.5625, 0.5625, 0.625, 0.5, 0.625, 0.5, 0.75, 0.5625, 0.75, 0.5625, 1.0, 0.5, 1.0, 0.5, 0.6875, 0.5625, 0.6875, 0.5625, 0.75, 0.5, 0.75, 0.5, 0.25, 0.5625, 0.25, 0.5625, 0.5, 0.5, 0.5, 0.5, 0.1875, 0.5625, 0.1875, 0.5625, 0.25, 0.5, 0.25])
me_cube_004.update()
me_cube_005 = bpy.data.meshes.new('Cube.005')
me_cube_005.from_pydata([(-0.1556, -0.2431, -0.2431), (-0.1556, -0.2431, 0.2431), (-0.1556, 0.2431, -0.2431), (-0.1556, 0.2431, 0.2431), (0.1556, -0.2431, -0.2431), (0.1556, -0.2431, 0.2431), (0.1556, 0.2431, -0.2431), (0.1556, 0.2431, 0.2431), (-0.1556, -0.3382, 0.0), (-0.1556, 0.3382, 0.0), (0.1556, 0.3382, 0.0), (0.1556, -0.3382, 0.0), (-0.1556, -2.98e-08, -0.3367), (-0.1556, -2.98e-08, 0.3367), (0.1556, -2.98e-08, -0.3367), (0.1556, -2.98e-08, 0.3367), (0.1556, -2.98e-08, 0.0), (-0.1556, -2.98e-08, 0.0), (-0.1556, -0.1313, -0.3154), (0.1556, -0.1313, 0.3154), (0.1556, -0.1313, 0.0), (-0.1556, -0.1313, 0.3154), (0.1556, -0.1313, -0.3154), (-0.1556, -0.1313, 0.0), (-0.1556, 0.1313, 0.3154), (0.1556, 0.1313, -0.3154), (-0.1556, 0.1313, 0.0), (-0.1556, 0.1313, -0.3154), (0.1556, 0.1313, 0.3154), (0.1556, 0.1313, 0.0), (-0.1556, 0.3095, -0.1313), (0.1556, 0.3095, -0.1313), (0.1556, -0.3095, -0.1313), (-0.1556, -0.3095, -0.1313), (-0.1556, -2.98e-08, -0.1313), (0.1556, -2.98e-08, -0.1313), (-0.1556, -0.1313, -0.1313), (0.1556, -0.1313, -0.1313), (0.1556, 0.1313, -0.1313), (-0.1556, 0.1313, -0.1313), (-0.1556, -0.3095, 0.1313), (-0.1556, 0.3095, 0.1313), (0.1556, 0.3095, 0.1313), (0.1556, -0.3095, 0.1313), (0.1556, -2.98e-08, 0.1313), (-0.1556, -2.98e-08, 0.1313), (-0.1556, -0.1313, 0.1313), (0.1556, -0.1313, 0.1313), (0.1556, 0.1313, 0.1313), (-0.1556, 0.1313, 0.1313)], [], [(49, 24, 3, 41), (41, 3, 7, 42), (47, 19, 5, 43), (43, 5, 1, 40), (18, 22, 4, 0), (19, 21, 1, 5), (32, 11, 8, 33), (37, 20, 11, 32), (30, 9, 10, 31), (39, 26, 9, 30), (36, 23, 17, 34), (38, 29, 16, 35), (28, 24, 13, 15), (27, 25, 14, 12), (48, 28, 15, 44), (46, 21, 13, 45), (40, 1, 21, 46), (33, 8, 23, 36), (35, 16, 20, 37), (15, 13, 21, 19), (12, 14, 22, 18), (44, 15, 19, 47), (42, 7, 28, 48), (2, 6, 25, 27), (7, 3, 24, 28), (31, 10, 29, 38), (34, 17, 26, 39), (45, 13, 24, 49), (12, 34, 39, 27), (6, 31, 38, 25), (14, 35, 37, 22), (0, 33, 36, 18), (25, 38, 35, 14), (18, 36, 34, 12), (27, 39, 30, 2), (2, 30, 31, 6), (22, 37, 32, 4), (4, 32, 33, 0), (17, 45, 49, 26), (10, 42, 48, 29), (16, 44, 47, 20), (8, 40, 46, 23), (23, 46, 45, 17), (29, 48, 44, 16), (11, 43, 40, 8), (20, 47, 43, 11), (9, 41, 42, 10), (26, 49, 41, 9)])
_uv = me_cube_005.uv_layers.new(name='UVMap')
_uv.uv.foreach_set('vector', [0.5625, 0.1875, 0.625, 0.1875, 0.625, 0.25, 0.5625, 0.25, 0.5625, 0.25, 0.625, 0.25, 0.625, 0.5, 0.5625, 0.5, 0.5625, 0.6875, 0.625, 0.6875, 0.625, 0.75, 0.5625, 0.75, 0.5625, 0.75, 0.625, 0.75, 0.625, 1.0, 0.5625, 1.0, 0.125, 0.6875, 0.375, 0.6875, 0.375, 0.75, 0.125, 0.75, 0.625, 0.6875, 0.875, 0.6875, 0.875, 0.75, 0.625, 0.75, 0.4375, 0.75, 0.5, 0.75, 0.5, 1.0, 0.4375, 1.0, 0.4375, 0.6875, 0.5, 0.6875, 0.5, 0.75, 0.4375, 0.75, 0.4375, 0.25, 0.5, 0.25, 0.5, 0.5, 0.4375, 0.5, 0.4375, 0.1875, 0.5, 0.1875, 0.5, 0.25, 0.4375, 0.25, 0.4375, 0.0625, 0.5, 0.0625, 0.5, 0.125, 0.4375, 0.125, 0.4375, 0.5625, 0.5, 0.5625, 0.5, 0.625, 0.4375, 0.625, 0.625, 0.5625, 0.875, 0.5625, 0.875, 0.625, 0.625, 0.625, 0.125, 0.5625, 0.375, 0.5625, 0.375, 0.625, 0.125, 0.625, 0.5625, 0.5625, 0.625, 0.5625, 0.625, 0.625, 0.5625, 0.625, 0.5625, 0.0625, 0.625, 0.0625, 0.625, 0.125, 0.5625, 0.125, 0.5625, 0.0, 0.625, 0.0, 0.625, 0.0625, 0.5625, 0.0625, 0.4375, 0.0, 0.5, 0.0, 0.5, 0.0625, 0.4375, 0.0625, 0.4375, 0.625, 0.5, 0.625, 0.5, 0.6875, 0.4375, 0.6875, 0.625, 0.625, 0.875, 0.625, 0.875, 0.6875, 0.625, 0.6875, 0.125, 0.625, 0.375, 0.625, 0.375, 0.6875, 0.125, 0.6875, 0.5625, 0.625, 0.625, 0.625, 0.625, 0.6875, 0.5625, 0.6875, 0.5625, 0.5, 0.625, 0.5, 0.625, 0.5625, 0.5625, 0.5625, 0.125, 0.5, 0.375, 0.5, 0.375, 0.5625, 0.125, 0.5625, 0.625, 0.5, 0.875, 0.5, 0.875, 0.5625, 0.625, 0.5625, 0.4375, 0.5, 0.5, 0.5, 0.5, 0.5625, 0.4375, 0.5625, 0.4375, 0.125, 0.5, 0.125, 0.5, 0.1875, 0.4375, 0.1875, 0.5625, 0.125, 0.625, 0.125, 0.625, 0.1875, 0.5625, 0.1875, 0.375, 0.125, 0.4375, 0.125, 0.4375, 0.1875, 0.375, 0.1875, 0.375, 0.5, 0.4375, 0.5, 0.4375, 0.5625, 0.375, 0.5625, 0.375, 0.625, 0.4375, 0.625, 0.4375, 0.6875, 0.375, 0.6875, 0.375, 0.0, 0.4375, 0.0, 0.4375, 0.0625, 0.375, 0.0625, 0.375, 0.5625, 0.4375, 0.5625, 0.4375, 0.625, 0.375, 0.625, 0.375, 0.0625, 0.4375, 0.0625, 0.4375, 0.125, 0.375, 0.125, 0.375, 0.1875, 0.4375, 0.1875, 0.4375, 0.25, 0.375, 0.25, 0.375, 0.25, 0.4375, 0.25, 0.4375, 0.5, 0.375, 0.5, 0.375, 0.6875, 0.4375, 0.6875, 0.4375, 0.75, 0.375, 0.75, 0.375, 0.75, 0.4375, 0.75, 0.4375, 1.0, 0.375, 1.0, 0.5, 0.125, 0.5625, 0.125, 0.5625, 0.1875, 0.5, 0.1875, 0.5, 0.5, 0.5625, 0.5, 0.5625, 0.5625, 0.5, 0.5625, 0.5, 0.625, 0.5625, 0.625, 0.5625, 0.6875, 0.5, 0.6875, 0.5, 0.0, 0.5625, 0.0, 0.5625, 0.0625, 0.5, 0.0625, 0.5, 0.0625, 0.5625, 0.0625, 0.5625, 0.125, 0.5, 0.125, 0.5, 0.5625, 0.5625, 0.5625, 0.5625, 0.625, 0.5, 0.625, 0.5, 0.75, 0.5625, 0.75, 0.5625, 1.0, 0.5, 1.0, 0.5, 0.6875, 0.5625, 0.6875, 0.5625, 0.75, 0.5, 0.75, 0.5, 0.25, 0.5625, 0.25, 0.5625, 0.5, 0.5, 0.5, 0.5, 0.1875, 0.5625, 0.1875, 0.5625, 0.25, 0.5, 0.25])
me_cube_005.update()
me_cube_006 = bpy.data.meshes.new('Cube.006')
me_cube_006.from_pydata([(-0.1556, -0.2431, -0.2431), (-0.1556, -0.2431, 0.2431), (-0.1556, 0.2431, -0.2431), (-0.1556, 0.2431, 0.2431), (0.1556, -0.2431, -0.2431), (0.1556, -0.2431, 0.2431), (0.1556, 0.2431, -0.2431), (0.1556, 0.2431, 0.2431), (-0.1556, -0.3382, 0.0), (-0.1556, 0.3382, 0.0), (0.1556, 0.3382, 0.0), (0.1556, -0.3382, 0.0), (-0.1556, -2.98e-08, -0.3367), (-0.1556, -2.98e-08, 0.3367), (0.1556, -2.98e-08, -0.3367), (0.1556, -2.98e-08, 0.3367), (0.1556, -2.98e-08, 0.0), (-0.1556, -2.98e-08, 0.0), (-0.1556, -0.1313, -0.3154), (0.1556, -0.1313, 0.3154), (0.1556, -0.1313, 0.0), (-0.1556, -0.1313, 0.3154), (0.1556, -0.1313, -0.3154), (-0.1556, -0.1313, 0.0), (-0.1556, 0.1313, 0.3154), (0.1556, 0.1313, -0.3154), (-0.1556, 0.1313, 0.0), (-0.1556, 0.1313, -0.3154), (0.1556, 0.1313, 0.3154), (0.1556, 0.1313, 0.0), (-0.1556, 0.3095, -0.1313), (0.1556, 0.3095, -0.1313), (0.1556, -0.3095, -0.1313), (-0.1556, -0.3095, -0.1313), (-0.1556, -2.98e-08, -0.1313), (0.1556, -2.98e-08, -0.1313), (-0.1556, -0.1313, -0.1313), (0.1556, -0.1313, -0.1313), (0.1556, 0.1313, -0.1313), (-0.1556, 0.1313, -0.1313), (-0.1556, -0.3095, 0.1313), (-0.1556, 0.3095, 0.1313), (0.1556, 0.3095, 0.1313), (0.1556, -0.3095, 0.1313), (0.1556, -2.98e-08, 0.1313), (-0.1556, -2.98e-08, 0.1313), (-0.1556, -0.1313, 0.1313), (0.1556, -0.1313, 0.1313), (0.1556, 0.1313, 0.1313), (-0.1556, 0.1313, 0.1313)], [], [(49, 24, 3, 41), (41, 3, 7, 42), (47, 19, 5, 43), (43, 5, 1, 40), (18, 22, 4, 0), (19, 21, 1, 5), (32, 11, 8, 33), (37, 20, 11, 32), (30, 9, 10, 31), (39, 26, 9, 30), (36, 23, 17, 34), (38, 29, 16, 35), (28, 24, 13, 15), (27, 25, 14, 12), (48, 28, 15, 44), (46, 21, 13, 45), (40, 1, 21, 46), (33, 8, 23, 36), (35, 16, 20, 37), (15, 13, 21, 19), (12, 14, 22, 18), (44, 15, 19, 47), (42, 7, 28, 48), (2, 6, 25, 27), (7, 3, 24, 28), (31, 10, 29, 38), (34, 17, 26, 39), (45, 13, 24, 49), (12, 34, 39, 27), (6, 31, 38, 25), (14, 35, 37, 22), (0, 33, 36, 18), (25, 38, 35, 14), (18, 36, 34, 12), (27, 39, 30, 2), (2, 30, 31, 6), (22, 37, 32, 4), (4, 32, 33, 0), (17, 45, 49, 26), (10, 42, 48, 29), (16, 44, 47, 20), (8, 40, 46, 23), (23, 46, 45, 17), (29, 48, 44, 16), (11, 43, 40, 8), (20, 47, 43, 11), (9, 41, 42, 10), (26, 49, 41, 9)])
_uv = me_cube_006.uv_layers.new(name='UVMap')
_uv.uv.foreach_set('vector', [0.5625, 0.1875, 0.625, 0.1875, 0.625, 0.25, 0.5625, 0.25, 0.5625, 0.25, 0.625, 0.25, 0.625, 0.5, 0.5625, 0.5, 0.5625, 0.6875, 0.625, 0.6875, 0.625, 0.75, 0.5625, 0.75, 0.5625, 0.75, 0.625, 0.75, 0.625, 1.0, 0.5625, 1.0, 0.125, 0.6875, 0.375, 0.6875, 0.375, 0.75, 0.125, 0.75, 0.625, 0.6875, 0.875, 0.6875, 0.875, 0.75, 0.625, 0.75, 0.4375, 0.75, 0.5, 0.75, 0.5, 1.0, 0.4375, 1.0, 0.4375, 0.6875, 0.5, 0.6875, 0.5, 0.75, 0.4375, 0.75, 0.4375, 0.25, 0.5, 0.25, 0.5, 0.5, 0.4375, 0.5, 0.4375, 0.1875, 0.5, 0.1875, 0.5, 0.25, 0.4375, 0.25, 0.4375, 0.0625, 0.5, 0.0625, 0.5, 0.125, 0.4375, 0.125, 0.4375, 0.5625, 0.5, 0.5625, 0.5, 0.625, 0.4375, 0.625, 0.625, 0.5625, 0.875, 0.5625, 0.875, 0.625, 0.625, 0.625, 0.125, 0.5625, 0.375, 0.5625, 0.375, 0.625, 0.125, 0.625, 0.5625, 0.5625, 0.625, 0.5625, 0.625, 0.625, 0.5625, 0.625, 0.5625, 0.0625, 0.625, 0.0625, 0.625, 0.125, 0.5625, 0.125, 0.5625, 0.0, 0.625, 0.0, 0.625, 0.0625, 0.5625, 0.0625, 0.4375, 0.0, 0.5, 0.0, 0.5, 0.0625, 0.4375, 0.0625, 0.4375, 0.625, 0.5, 0.625, 0.5, 0.6875, 0.4375, 0.6875, 0.625, 0.625, 0.875, 0.625, 0.875, 0.6875, 0.625, 0.6875, 0.125, 0.625, 0.375, 0.625, 0.375, 0.6875, 0.125, 0.6875, 0.5625, 0.625, 0.625, 0.625, 0.625, 0.6875, 0.5625, 0.6875, 0.5625, 0.5, 0.625, 0.5, 0.625, 0.5625, 0.5625, 0.5625, 0.125, 0.5, 0.375, 0.5, 0.375, 0.5625, 0.125, 0.5625, 0.625, 0.5, 0.875, 0.5, 0.875, 0.5625, 0.625, 0.5625, 0.4375, 0.5, 0.5, 0.5, 0.5, 0.5625, 0.4375, 0.5625, 0.4375, 0.125, 0.5, 0.125, 0.5, 0.1875, 0.4375, 0.1875, 0.5625, 0.125, 0.625, 0.125, 0.625, 0.1875, 0.5625, 0.1875, 0.375, 0.125, 0.4375, 0.125, 0.4375, 0.1875, 0.375, 0.1875, 0.375, 0.5, 0.4375, 0.5, 0.4375, 0.5625, 0.375, 0.5625, 0.375, 0.625, 0.4375, 0.625, 0.4375, 0.6875, 0.375, 0.6875, 0.375, 0.0, 0.4375, 0.0, 0.4375, 0.0625, 0.375, 0.0625, 0.375, 0.5625, 0.4375, 0.5625, 0.4375, 0.625, 0.375, 0.625, 0.375, 0.0625, 0.4375, 0.0625, 0.4375, 0.125, 0.375, 0.125, 0.375, 0.1875, 0.4375, 0.1875, 0.4375, 0.25, 0.375, 0.25, 0.375, 0.25, 0.4375, 0.25, 0.4375, 0.5, 0.375, 0.5, 0.375, 0.6875, 0.4375, 0.6875, 0.4375, 0.75, 0.375, 0.75, 0.375, 0.75, 0.4375, 0.75, 0.4375, 1.0, 0.375, 1.0, 0.5, 0.125, 0.5625, 0.125, 0.5625, 0.1875, 0.5, 0.1875, 0.5, 0.5, 0.5625, 0.5, 0.5625, 0.5625, 0.5, 0.5625, 0.5, 0.625, 0.5625, 0.625, 0.5625, 0.6875, 0.5, 0.6875, 0.5, 0.0, 0.5625, 0.0, 0.5625, 0.0625, 0.5, 0.0625, 0.5, 0.0625, 0.5625, 0.0625, 0.5625, 0.125, 0.5, 0.125, 0.5, 0.5625, 0.5625, 0.5625, 0.5625, 0.625, 0.5, 0.625, 0.5, 0.75, 0.5625, 0.75, 0.5625, 1.0, 0.5, 1.0, 0.5, 0.6875, 0.5625, 0.6875, 0.5625, 0.75, 0.5, 0.75, 0.5, 0.25, 0.5625, 0.25, 0.5625, 0.5, 0.5, 0.5, 0.5, 0.1875, 0.5625, 0.1875, 0.5625, 0.25, 0.5, 0.25])
me_cube_006.update()
me_cube_007 = bpy.data.meshes.new('Cube.007')
me_cube_007.from_pydata([(-0.1556, -0.2431, -0.2431), (-0.1556, -0.2431, 0.2431), (-0.1556, 0.2431, -0.2431), (-0.1556, 0.2431, 0.2431), (0.1556, -0.2431, -0.2431), (0.1556, -0.2431, 0.2431), (0.1556, 0.2431, -0.2431), (0.1556, 0.2431, 0.2431), (-0.1556, -0.3382, 0.0), (-0.1556, 0.3382, 0.0), (0.1556, 0.3382, 0.0), (0.1556, -0.3382, 0.0), (-0.1556, -2.98e-08, -0.3367), (-0.1556, -2.98e-08, 0.3367), (0.1556, -2.98e-08, -0.3367), (0.1556, -2.98e-08, 0.3367), (0.1556, -2.98e-08, 0.0), (-0.1556, -2.98e-08, 0.0), (-0.1556, -0.1313, -0.3154), (0.1556, -0.1313, 0.3154), (0.1556, -0.1313, 0.0), (-0.1556, -0.1313, 0.3154), (0.1556, -0.1313, -0.3154), (-0.1556, -0.1313, 0.0), (-0.1556, 0.1313, 0.3154), (0.1556, 0.1313, -0.3154), (-0.1556, 0.1313, 0.0), (-0.1556, 0.1313, -0.3154), (0.1556, 0.1313, 0.3154), (0.1556, 0.1313, 0.0), (-0.1556, 0.3095, -0.1313), (0.1556, 0.3095, -0.1313), (0.1556, -0.3095, -0.1313), (-0.1556, -0.3095, -0.1313), (-0.1556, -2.98e-08, -0.1313), (0.1556, -2.98e-08, -0.1313), (-0.1556, -0.1313, -0.1313), (0.1556, -0.1313, -0.1313), (0.1556, 0.1313, -0.1313), (-0.1556, 0.1313, -0.1313), (-0.1556, -0.3095, 0.1313), (-0.1556, 0.3095, 0.1313), (0.1556, 0.3095, 0.1313), (0.1556, -0.3095, 0.1313), (0.1556, -2.98e-08, 0.1313), (-0.1556, -2.98e-08, 0.1313), (-0.1556, -0.1313, 0.1313), (0.1556, -0.1313, 0.1313), (0.1556, 0.1313, 0.1313), (-0.1556, 0.1313, 0.1313)], [], [(49, 24, 3, 41), (41, 3, 7, 42), (47, 19, 5, 43), (43, 5, 1, 40), (18, 22, 4, 0), (19, 21, 1, 5), (32, 11, 8, 33), (37, 20, 11, 32), (30, 9, 10, 31), (39, 26, 9, 30), (36, 23, 17, 34), (38, 29, 16, 35), (28, 24, 13, 15), (27, 25, 14, 12), (48, 28, 15, 44), (46, 21, 13, 45), (40, 1, 21, 46), (33, 8, 23, 36), (35, 16, 20, 37), (15, 13, 21, 19), (12, 14, 22, 18), (44, 15, 19, 47), (42, 7, 28, 48), (2, 6, 25, 27), (7, 3, 24, 28), (31, 10, 29, 38), (34, 17, 26, 39), (45, 13, 24, 49), (12, 34, 39, 27), (6, 31, 38, 25), (14, 35, 37, 22), (0, 33, 36, 18), (25, 38, 35, 14), (18, 36, 34, 12), (27, 39, 30, 2), (2, 30, 31, 6), (22, 37, 32, 4), (4, 32, 33, 0), (17, 45, 49, 26), (10, 42, 48, 29), (16, 44, 47, 20), (8, 40, 46, 23), (23, 46, 45, 17), (29, 48, 44, 16), (11, 43, 40, 8), (20, 47, 43, 11), (9, 41, 42, 10), (26, 49, 41, 9)])
_uv = me_cube_007.uv_layers.new(name='UVMap')
_uv.uv.foreach_set('vector', [0.5625, 0.1875, 0.625, 0.1875, 0.625, 0.25, 0.5625, 0.25, 0.5625, 0.25, 0.625, 0.25, 0.625, 0.5, 0.5625, 0.5, 0.5625, 0.6875, 0.625, 0.6875, 0.625, 0.75, 0.5625, 0.75, 0.5625, 0.75, 0.625, 0.75, 0.625, 1.0, 0.5625, 1.0, 0.125, 0.6875, 0.375, 0.6875, 0.375, 0.75, 0.125, 0.75, 0.625, 0.6875, 0.875, 0.6875, 0.875, 0.75, 0.625, 0.75, 0.4375, 0.75, 0.5, 0.75, 0.5, 1.0, 0.4375, 1.0, 0.4375, 0.6875, 0.5, 0.6875, 0.5, 0.75, 0.4375, 0.75, 0.4375, 0.25, 0.5, 0.25, 0.5, 0.5, 0.4375, 0.5, 0.4375, 0.1875, 0.5, 0.1875, 0.5, 0.25, 0.4375, 0.25, 0.4375, 0.0625, 0.5, 0.0625, 0.5, 0.125, 0.4375, 0.125, 0.4375, 0.5625, 0.5, 0.5625, 0.5, 0.625, 0.4375, 0.625, 0.625, 0.5625, 0.875, 0.5625, 0.875, 0.625, 0.625, 0.625, 0.125, 0.5625, 0.375, 0.5625, 0.375, 0.625, 0.125, 0.625, 0.5625, 0.5625, 0.625, 0.5625, 0.625, 0.625, 0.5625, 0.625, 0.5625, 0.0625, 0.625, 0.0625, 0.625, 0.125, 0.5625, 0.125, 0.5625, 0.0, 0.625, 0.0, 0.625, 0.0625, 0.5625, 0.0625, 0.4375, 0.0, 0.5, 0.0, 0.5, 0.0625, 0.4375, 0.0625, 0.4375, 0.625, 0.5, 0.625, 0.5, 0.6875, 0.4375, 0.6875, 0.625, 0.625, 0.875, 0.625, 0.875, 0.6875, 0.625, 0.6875, 0.125, 0.625, 0.375, 0.625, 0.375, 0.6875, 0.125, 0.6875, 0.5625, 0.625, 0.625, 0.625, 0.625, 0.6875, 0.5625, 0.6875, 0.5625, 0.5, 0.625, 0.5, 0.625, 0.5625, 0.5625, 0.5625, 0.125, 0.5, 0.375, 0.5, 0.375, 0.5625, 0.125, 0.5625, 0.625, 0.5, 0.875, 0.5, 0.875, 0.5625, 0.625, 0.5625, 0.4375, 0.5, 0.5, 0.5, 0.5, 0.5625, 0.4375, 0.5625, 0.4375, 0.125, 0.5, 0.125, 0.5, 0.1875, 0.4375, 0.1875, 0.5625, 0.125, 0.625, 0.125, 0.625, 0.1875, 0.5625, 0.1875, 0.375, 0.125, 0.4375, 0.125, 0.4375, 0.1875, 0.375, 0.1875, 0.375, 0.5, 0.4375, 0.5, 0.4375, 0.5625, 0.375, 0.5625, 0.375, 0.625, 0.4375, 0.625, 0.4375, 0.6875, 0.375, 0.6875, 0.375, 0.0, 0.4375, 0.0, 0.4375, 0.0625, 0.375, 0.0625, 0.375, 0.5625, 0.4375, 0.5625, 0.4375, 0.625, 0.375, 0.625, 0.375, 0.0625, 0.4375, 0.0625, 0.4375, 0.125, 0.375, 0.125, 0.375, 0.1875, 0.4375, 0.1875, 0.4375, 0.25, 0.375, 0.25, 0.375, 0.25, 0.4375, 0.25, 0.4375, 0.5, 0.375, 0.5, 0.375, 0.6875, 0.4375, 0.6875, 0.4375, 0.75, 0.375, 0.75, 0.375, 0.75, 0.4375, 0.75, 0.4375, 1.0, 0.375, 1.0, 0.5, 0.125, 0.5625, 0.125, 0.5625, 0.1875, 0.5, 0.1875, 0.5, 0.5, 0.5625, 0.5, 0.5625, 0.5625, 0.5, 0.5625, 0.5, 0.625, 0.5625, 0.625, 0.5625, 0.6875, 0.5, 0.6875, 0.5, 0.0, 0.5625, 0.0, 0.5625, 0.0625, 0.5, 0.0625, 0.5, 0.0625, 0.5625, 0.0625, 0.5625, 0.125, 0.5, 0.125, 0.5, 0.5625, 0.5625, 0.5625, 0.5625, 0.625, 0.5, 0.625, 0.5, 0.75, 0.5625, 0.75, 0.5625, 1.0, 0.5, 1.0, 0.5, 0.6875, 0.5625, 0.6875, 0.5625, 0.75, 0.5, 0.75, 0.5, 0.25, 0.5625, 0.25, 0.5625, 0.5, 0.5, 0.5, 0.5, 0.1875, 0.5625, 0.1875, 0.5625, 0.25, 0.5, 0.25])
me_cube_007.update()
me_cube_008 = bpy.data.meshes.new('Cube.008')
me_cube_008.from_pydata([(0.1679, 1.737, 0.673), (0.1677, 1.542, 1.029), (0.5033, 1.721, 0.6716), (0.4962, 1.541, 1.024), (0.5484, 1.716, 0.6715), (0.5746, 1.7, 0.6958), (0.5432, 1.557, 0.9865), (0.0, 1.736, 0.6736), (-1.863e-09, 1.54, 1.031)], [], [(2, 0, 1, 3), (0, 7, 8, 1), (3, 6, 5, 4, 2)])
_uv = me_cube_008.uv_layers.new(name='UVMap')
_uv.uv.foreach_set('vector', [0.6751, 0.5062, 0.725, 0.5063, 0.725, 0.5211, 0.6762, 0.5209, 0.725, 0.5063, 0.7469, 0.5063, 0.7469, 0.5212, 0.725, 0.5211, 0.6762, 0.5209, 0.6692, 0.5194, 0.6645, 0.5073, 0.6684, 0.5063, 0.6751, 0.5062])
me_cube_008.materials.append(mat_material)
me_cube_008.use_mirror_vertex_groups = False
me_cube_008.update()
me_cube_009 = bpy.data.meshes.new('Cube.009')
me_cube_009.from_pydata([(0.5077, -0.009602, 0.06769), (0.5077, -0.009602, -0.04571), (0.5077, -0.1212, 0.06769), (0.5077, -0.1212, -0.04571), (0.1677, -0.1629, -0.04571), (0.1677, -0.1629, 0.06769), (0.1677, -0.02938, -0.04571), (0.1677, -0.02938, 0.06769), (0.0, -0.02938, -0.04571), (0.0, -0.02938, 0.06769), (0.0, -0.1629, -0.04571), (0.0, -0.1629, 0.06769), (0.6677, 0.02557, 0.06769), (0.6677, 0.02557, -0.04571), (0.6677, -0.08381, 0.06769), (0.6677, -0.08381, -0.04571), (0.8877, 0.06293, 0.06769), (0.8877, 0.06293, -0.04571), (0.8877, -0.02447, 0.06769), (0.8877, -0.02447, -0.04571)], [], [(6, 7, 0, 1), (8, 9, 7, 6), (5, 4, 3, 2), (7, 5, 2, 0), (8, 6, 4, 10), (4, 6, 1, 3), (7, 9, 11, 5), (12, 14, 18, 16), (4, 5, 11, 10), (0, 2, 14, 12), (3, 1, 13, 15), (1, 0, 12, 13), (2, 3, 15, 14), (17, 16, 18, 19), (13, 12, 16, 17), (15, 13, 17, 19), (14, 15, 19, 18)])
_uv = me_cube_009.uv_layers.new(name='UVMap')
_uv.uv.foreach_set('vector', [0.375, 0.5, 0.625, 0.5, 0.625, 0.5, 0.375, 0.5, 0.375, 0.375, 0.625, 0.375, 0.625, 0.5, 0.375, 0.5, 0.625, 0.75, 0.375, 0.75, 0.375, 0.75, 0.625, 0.75, 0.625, 0.5, 0.625, 0.75, 0.625, 0.75, 0.625, 0.5, 0.25, 0.5, 0.375, 0.5, 0.375, 0.75, 0.25, 0.75, 0.375, 0.75, 0.375, 0.5, 0.375, 0.5, 0.375, 0.75, 0.625, 0.5, 0.75, 0.5, 0.75, 0.75, 0.625, 0.75, 0.625, 0.5, 0.625, 0.75, 0.625, 0.75, 0.625, 0.5, 0.375, 0.75, 0.625, 0.75, 0.625, 0.875, 0.375, 0.875, 0.625, 0.5, 0.625, 0.75, 0.625, 0.75, 0.625, 0.5, 0.375, 0.75, 0.375, 0.5, 0.375, 0.5, 0.375, 0.75, 0.375, 0.5, 0.625, 0.5, 0.625, 0.5, 0.375, 0.5, 0.625, 0.75, 0.375, 0.75, 0.375, 0.75, 0.625, 0.75, 0.375, 0.5, 0.625, 0.5, 0.625, 0.75, 0.375, 0.75, 0.375, 0.5, 0.625, 0.5, 0.625, 0.5, 0.375, 0.5, 0.375, 0.75, 0.375, 0.5, 0.375, 0.5, 0.375, 0.75, 0.625, 0.75, 0.375, 0.75, 0.375, 0.75, 0.625, 0.75])
me_cube_009.update()
me_cube_010 = bpy.data.meshes.new('Cube.010')
me_cube_010.from_pydata([(0.5077, 0.001108, 0.06769), (0.5077, 0.001108, -0.04571), (0.5077, 0.1127, 0.06769), (0.5077, 0.1127, -0.04571), (0.1677, 0.1343, -0.04571), (0.1677, 0.1343, 0.06769), (0.1677, 0.0007412, -0.04571), (0.1677, 0.0007412, 0.06769), (0.0, 0.0007412, -0.04571), (0.0, 0.0007412, 0.06769), (0.0, 0.1343, -0.04571), (0.0, 0.1343, 0.06769), (0.6677, -0.01391, 0.06769), (0.6677, -0.01391, -0.04571), (0.6677, 0.09546, 0.06769), (0.6677, 0.09546, -0.04571), (0.8877, -0.03846, 0.06769), (0.8877, -0.03846, -0.04571), (0.8877, 0.04894, 0.06769), (0.8877, 0.04894, -0.04571)], [], [(6, 7, 0, 1), (8, 9, 7, 6), (5, 4, 3, 2), (7, 5, 2, 0), (8, 6, 4, 10), (4, 6, 1, 3), (7, 9, 11, 5), (12, 14, 18, 16), (4, 5, 11, 10), (0, 2, 14, 12), (3, 1, 13, 15), (1, 0, 12, 13), (2, 3, 15, 14), (17, 16, 18, 19), (13, 12, 16, 17), (15, 13, 17, 19), (14, 15, 19, 18)])
_uv = me_cube_010.uv_layers.new(name='UVMap')
_uv.uv.foreach_set('vector', [0.375, 0.5, 0.625, 0.5, 0.625, 0.5, 0.375, 0.5, 0.375, 0.375, 0.625, 0.375, 0.625, 0.5, 0.375, 0.5, 0.625, 0.75, 0.375, 0.75, 0.375, 0.75, 0.625, 0.75, 0.625, 0.5, 0.625, 0.75, 0.625, 0.75, 0.625, 0.5, 0.25, 0.5, 0.375, 0.5, 0.375, 0.75, 0.25, 0.75, 0.375, 0.75, 0.375, 0.5, 0.375, 0.5, 0.375, 0.75, 0.625, 0.5, 0.75, 0.5, 0.75, 0.75, 0.625, 0.75, 0.625, 0.5, 0.625, 0.75, 0.625, 0.75, 0.625, 0.5, 0.375, 0.75, 0.625, 0.75, 0.625, 0.875, 0.375, 0.875, 0.625, 0.5, 0.625, 0.75, 0.625, 0.75, 0.625, 0.5, 0.375, 0.75, 0.375, 0.5, 0.375, 0.5, 0.375, 0.75, 0.375, 0.5, 0.625, 0.5, 0.625, 0.5, 0.375, 0.5, 0.625, 0.75, 0.375, 0.75, 0.375, 0.75, 0.625, 0.75, 0.375, 0.5, 0.625, 0.5, 0.625, 0.75, 0.375, 0.75, 0.375, 0.5, 0.625, 0.5, 0.625, 0.5, 0.375, 0.5, 0.375, 0.75, 0.375, 0.5, 0.375, 0.5, 0.375, 0.75, 0.625, 0.75, 0.375, 0.75, 0.375, 0.75, 0.625, 0.75])
me_cube_010.update()

# ---- objects
ob_body = bpy.data.objects.new('Body', me_cube)
ob_side_reference = bpy.data.objects.new('Side Reference', None)
ob_front_reference = bpy.data.objects.new('Front Reference', None)
ob_glass_front = bpy.data.objects.new('Glass Front', me_cube_001)
ob_glass_side_front = bpy.data.objects.new('Glass Side Front', me_cube_002)
ob_glass_side_back = bpy.data.objects.new('Glass Side Back', me_cube_003)
ob_wheel_fr = bpy.data.objects.new('Wheel FR', me_cube_004)
ob_wheel_fl = bpy.data.objects.new('Wheel FL', me_cube_005)
ob_wheel_br = bpy.data.objects.new('Wheel BR', me_cube_006)
ob_wheel_bl = bpy.data.objects.new('Wheel BL', me_cube_007)
ob_back_reference = bpy.data.objects.new('Back Reference', None)
ob_glass_back = bpy.data.objects.new('Glass Back', me_cube_008)
ob_bamper_front = bpy.data.objects.new('Bamper Front', me_cube_009)
ob_bamper_back = bpy.data.objects.new('Bamper Back', me_cube_010)
ob_light = bpy.data.objects.new('Light', light_light)
ob_camera = bpy.data.objects.new('Camera', cam_camera)

# ---- transforms, parenting, visibility, modifiers, constraints
ob_body.location = (0.0, 0.0, 0.0)
ob_body.lock_rotations_4d = False
ob_body.empty_display_type = 'ARROWS'
ob_body.lineart.crease_threshold = 0.0
_m = ob_body.modifiers.new('Mirror', 'MIRROR')
ob_side_reference.location = (0.0, 0.0, 0.0)
ob_side_reference.rotation_euler = (1.571, -0.0, 1.571)
ob_side_reference.empty_display_type = 'IMAGE'
ob_side_reference.empty_display_size = 4.411
ob_side_reference.empty_image_offset = (-0.4651, -0.6797)
ob_front_reference.location = (0.0, 0.0, 0.0)
ob_front_reference.rotation_euler = (1.571, -0.0, -0.0)
ob_front_reference.empty_display_type = 'IMAGE'
ob_front_reference.empty_display_size = 4.953
ob_front_reference.empty_image_offset = (-0.2538, -0.2228)
ob_glass_front.location = (0.0, 0.0, 0.0)
ob_glass_front.lock_rotations_4d = False
ob_glass_front.empty_display_type = 'ARROWS'
ob_glass_front.lineart.crease_threshold = 0.0
_m = ob_glass_front.modifiers.new('Mirror', 'MIRROR')
ob_glass_side_front.location = (0.0, 0.0, 0.0)
ob_glass_side_front.lock_rotations_4d = False
ob_glass_side_front.empty_display_type = 'ARROWS'
ob_glass_side_front.lineart.crease_threshold = 0.0
_m = ob_glass_side_front.modifiers.new('Mirror', 'MIRROR')
ob_glass_side_back.location = (0.0, 0.0, 0.0)
ob_glass_side_back.lock_rotations_4d = False
ob_glass_side_back.empty_display_type = 'ARROWS'
ob_glass_side_back.lineart.crease_threshold = 0.0
_m = ob_glass_side_back.modifiers.new('Mirror', 'MIRROR')
ob_wheel_fr.location = (-0.664, -1.187, 0.01832)
ob_wheel_fl.location = (0.664, -1.187, 0.01832)
ob_wheel_br.location = (-0.664, 1.05, 0.01832)
ob_wheel_bl.location = (0.664, 1.05, 0.01832)
ob_back_reference.location = (1.205, 0.0, 1.35)
ob_back_reference.rotation_euler = (1.571, 0.0, 3.142)
ob_back_reference.empty_display_type = 'IMAGE'
ob_back_reference.empty_display_size = 4.959
ob_back_reference.empty_image_offset = (-0.4959, -0.5041)
ob_glass_back.location = (0.0, 0.0, 0.0)
ob_glass_back.lock_rotations_4d = False
ob_glass_back.empty_display_type = 'ARROWS'
ob_glass_back.lineart.crease_threshold = 0.0
_m = ob_glass_back.modifiers.new('Mirror', 'MIRROR')
ob_bamper_front.location = (0.0, -1.712, 0.1569)
_m = ob_bamper_front.modifiers.new('Mirror', 'MIRROR')
ob_bamper_back.location = (0.0, 1.798, 0.1111)
_m = ob_bamper_back.modifiers.new('Mirror', 'MIRROR')
ob_light.location = (4.076, 1.005, 5.904)
ob_light.rotation_euler = (0.6503, 0.05522, 1.866)
ob_light.lock_rotations_4d = False
ob_light.empty_display_type = 'ARROWS'
ob_light.color = (0.0, 0.0, 0.0, 0.0)
ob_light.lineart.crease_threshold = 0.0
ob_camera.location = (7.359, -6.926, 4.958)
ob_camera.rotation_euler = (1.109, 0.0, 0.8149)
ob_camera.lock_rotations_4d = False
ob_camera.empty_display_type = 'ARROWS'
ob_camera.color = (0.0, 0.0, 0.0, 0.0)
ob_camera.display_type = 'WIRE'
ob_camera.lineart.crease_threshold = 0.0

# ---- collection membership
scene.collection.objects.link(ob_body)
scene.collection.objects.link(ob_side_reference)
scene.collection.objects.link(ob_front_reference)
scene.collection.objects.link(ob_glass_front)
scene.collection.objects.link(ob_glass_side_front)
scene.collection.objects.link(ob_glass_side_back)
scene.collection.objects.link(ob_wheel_fr)
scene.collection.objects.link(ob_wheel_fl)
scene.collection.objects.link(ob_wheel_br)
scene.collection.objects.link(ob_wheel_bl)
scene.collection.objects.link(ob_back_reference)
scene.collection.objects.link(ob_glass_back)
scene.collection.objects.link(ob_bamper_front)
scene.collection.objects.link(ob_bamper_back)
col_collection.objects.link(ob_light)
col_collection.objects.link(ob_camera)
def _layer_coll(name, lc=None):
    lc = lc or bpy.context.view_layer.layer_collection
    for c in lc.children:
        if c.name == name: return c
        r = _layer_coll(name, c)
        if r: return r
_layer_coll('Collection').exclude = True

# ---- scene / render settings (as saved in the file)
scene.camera = ob_camera
scene.frame_start = 1; scene.frame_end = 250; scene.frame_set(1)
scene.render.engine = 'BLENDER_EEVEE_NEXT'
scene.cycles.sampling_pattern = 'TABULATED_SOBOL'
scene.cycles.use_light_tree = False
scene.view_settings.view_transform = 'Filmic'
bpy.context.view_layer.update()
